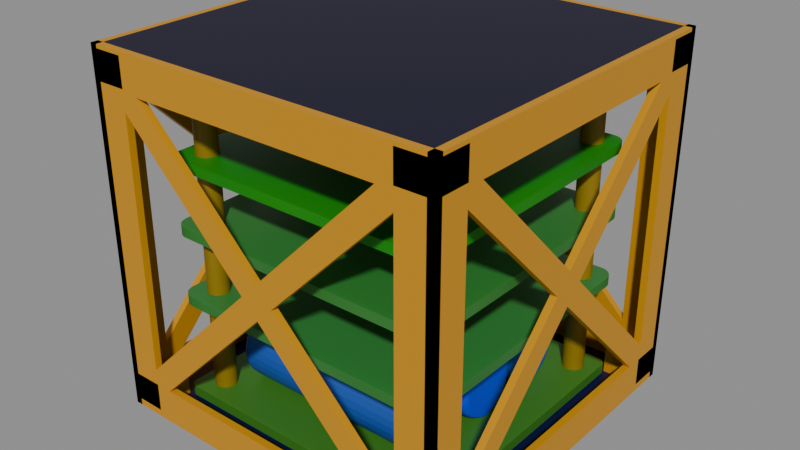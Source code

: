 # Source: Leo.blend  (saved by Blender 4.2.66; exported with 4.5.12 LTS)
import bpy
from mathutils import Matrix  # noqa: F401  (used for matrix-valued properties, if any)

bpy.ops.wm.read_factory_settings(use_empty=True)
scene = bpy.context.scene
scene.name = 'Scene'

# ---- collections
col_body = bpy.data.collections.new('Body'); scene.collection.children.link(col_body)
col_circuit = bpy.data.collections.new('Circuit'); scene.collection.children.link(col_circuit)
col_supports = bpy.data.collections.new('Supports'); scene.collection.children.link(col_supports)

# ---- materials (node trees are filled in below, after node groups)
mat_material_003 = bpy.data.materials.new('Material.003')
mat_material_003.alpha_threshold = 0.0
mat_material_003.use_transparent_shadow = False
mat_material_003.roughness = 0.5
mat_material_003.line_color = (0.0, 0.0, 0.0, 1.0)
mat_material_017 = bpy.data.materials.new('Material.017')
mat_material_025 = bpy.data.materials.new('Material.025')
mat_material_011 = bpy.data.materials.new('Material.011')
mat_material_014 = bpy.data.materials.new('Material.014')
mat_material_012 = bpy.data.materials.new('Material.012')
mat_material_013 = bpy.data.materials.new('Material.013')
mat_material_010 = bpy.data.materials.new('Material.010')
mat_material_002 = bpy.data.materials.new('Material.002')
mat_material_009 = bpy.data.materials.new('Material.009')
mat_material_015 = bpy.data.materials.new('Material.015')
mat_material_001 = bpy.data.materials.new('Material.001')
mat_material_005 = bpy.data.materials.new('Material.005')
mat_material_004 = bpy.data.materials.new('Material.004')

# ---- material node trees
mat_material_003.use_nodes = True; mat_material_003.node_tree.nodes.clear()
_N = mat_material_003.node_tree.nodes; _L = mat_material_003.node_tree.links
n0 = _N.new('ShaderNodeOutputMaterial'); n0.name = 'Material Output'; n0.location = (300, 300)
n1 = _N.new('ShaderNodeBsdfPrincipled'); n1.name = 'Principled BSDF'; n1.location = (10, 300)
n1.inputs[0].default_value = (0.002104, 0.0, 0.02213, 1.0)
n1.inputs[3].default_value = 1.45
_L.new(n1.outputs[0], n0.inputs[0])
n0.is_active_output = True
mat_material_017.use_nodes = True; mat_material_017.node_tree.nodes.clear()
_N = mat_material_017.node_tree.nodes; _L = mat_material_017.node_tree.links
n0 = _N.new('ShaderNodeBsdfPrincipled'); n0.name = 'Principled BSDF'; n0.location = (10, 300)
n0.inputs[0].default_value = (0.6211, 0.2785, 0.0, 1.0)
n1 = _N.new('ShaderNodeOutputMaterial'); n1.name = 'Material Output'; n1.location = (300, 300)
_L.new(n0.outputs[0], n1.inputs[0])
n1.is_active_output = True
mat_material_025.use_nodes = True; mat_material_025.node_tree.nodes.clear()
_N = mat_material_025.node_tree.nodes; _L = mat_material_025.node_tree.links
n0 = _N.new('ShaderNodeBsdfPrincipled'); n0.name = 'Principled BSDF'; n0.location = (10, 300)
n0.inputs[0].default_value = (0.001303, 0.0, 0.05631, 1.0)
n1 = _N.new('ShaderNodeOutputMaterial'); n1.name = 'Material Output'; n1.location = (300, 300)
_L.new(n0.outputs[0], n1.inputs[0])
n1.is_active_output = True
mat_material_011.use_nodes = True; mat_material_011.node_tree.nodes.clear()
_N = mat_material_011.node_tree.nodes; _L = mat_material_011.node_tree.links
n0 = _N.new('ShaderNodeBsdfPrincipled'); n0.name = 'Principled BSDF'; n0.location = (10, 300)
n0.inputs[0].default_value = (0.04519, 0.2086, 0.01764, 1.0)
n1 = _N.new('ShaderNodeOutputMaterial'); n1.name = 'Material Output'; n1.location = (300, 300)
_L.new(n0.outputs[0], n1.inputs[0])
n1.is_active_output = True
mat_material_014.use_nodes = True; mat_material_014.node_tree.nodes.clear()
_N = mat_material_014.node_tree.nodes; _L = mat_material_014.node_tree.links
n0 = _N.new('ShaderNodeBsdfPrincipled'); n0.name = 'Principled BSDF'; n0.location = (10, 300)
n0.inputs[0].default_value = (0.003346, 0.09084, 0.4735, 1.0)
n1 = _N.new('ShaderNodeOutputMaterial'); n1.name = 'Material Output'; n1.location = (300, 300)
_L.new(n0.outputs[0], n1.inputs[0])
n1.is_active_output = True
mat_material_012.use_nodes = True; mat_material_012.node_tree.nodes.clear()
_N = mat_material_012.node_tree.nodes; _L = mat_material_012.node_tree.links
n0 = _N.new('ShaderNodeBsdfPrincipled'); n0.name = 'Principled BSDF'; n0.location = (10, 300)
n0.inputs[0].default_value = (0.0, 0.0553, 0.8003, 1.0)
n1 = _N.new('ShaderNodeOutputMaterial'); n1.name = 'Material Output'; n1.location = (300, 300)
_L.new(n0.outputs[0], n1.inputs[0])
n1.is_active_output = True
mat_material_013.use_nodes = True; mat_material_013.node_tree.nodes.clear()
_N = mat_material_013.node_tree.nodes; _L = mat_material_013.node_tree.links
n0 = _N.new('ShaderNodeBsdfPrincipled'); n0.name = 'Principled BSDF'; n0.location = (10, 300)
n0.inputs[0].default_value = (0.01096, 0.09084, 0.4508, 1.0)
n1 = _N.new('ShaderNodeOutputMaterial'); n1.name = 'Material Output'; n1.location = (300, 300)
_L.new(n0.outputs[0], n1.inputs[0])
n1.is_active_output = True
mat_material_010.use_nodes = True; mat_material_010.node_tree.nodes.clear()
_N = mat_material_010.node_tree.nodes; _L = mat_material_010.node_tree.links
n0 = _N.new('ShaderNodeBsdfPrincipled'); n0.name = 'Principled BSDF'; n0.location = (10, 300)
n0.inputs[0].default_value = (0.0319, 0.2195, 0.0382, 1.0)
n1 = _N.new('ShaderNodeOutputMaterial'); n1.name = 'Material Output'; n1.location = (300, 300)
_L.new(n0.outputs[0], n1.inputs[0])
n1.is_active_output = True
mat_material_002.use_nodes = True; mat_material_002.node_tree.nodes.clear()
_N = mat_material_002.node_tree.nodes; _L = mat_material_002.node_tree.links
n0 = _N.new('ShaderNodeBsdfPrincipled'); n0.name = 'Principled BSDF'; n0.location = (10, 300)
n0.inputs[0].default_value = (0.02956, 0.2159, 0.0331, 1.0)
n1 = _N.new('ShaderNodeOutputMaterial'); n1.name = 'Material Output'; n1.location = (300, 300)
_L.new(n0.outputs[0], n1.inputs[0])
n1.is_active_output = True
mat_material_009.use_nodes = True; mat_material_009.node_tree.nodes.clear()
_N = mat_material_009.node_tree.nodes; _L = mat_material_009.node_tree.links
n0 = _N.new('ShaderNodeBsdfPrincipled'); n0.name = 'Principled BSDF'; n0.location = (10, 300)
n0.inputs[0].default_value = (0.001625, 0.263, 0.0, 1.0)
n1 = _N.new('ShaderNodeOutputMaterial'); n1.name = 'Material Output'; n1.location = (300, 300)
_L.new(n0.outputs[0], n1.inputs[0])
n1.is_active_output = True
mat_material_015.use_nodes = True; mat_material_015.node_tree.nodes.clear()
_N = mat_material_015.node_tree.nodes; _L = mat_material_015.node_tree.links
n0 = _N.new('ShaderNodeBsdfPrincipled'); n0.name = 'Principled BSDF'; n0.location = (10, 300)
n0.inputs[0].default_value = (0.2731, 0.173, 0.0, 1.0)
n1 = _N.new('ShaderNodeOutputMaterial'); n1.name = 'Material Output'; n1.location = (300, 300)
_L.new(n0.outputs[0], n1.inputs[0])
n1.is_active_output = True
mat_material_001.use_nodes = True; mat_material_001.node_tree.nodes.clear()
_N = mat_material_001.node_tree.nodes; _L = mat_material_001.node_tree.links
n0 = _N.new('ShaderNodeBsdfPrincipled'); n0.name = 'Principled BSDF'; n0.location = (10, 300)
n0.inputs[0].default_value = (0.2731, 0.173, 0.0, 1.0)
n1 = _N.new('ShaderNodeOutputMaterial'); n1.name = 'Material Output'; n1.location = (300, 300)
_L.new(n0.outputs[0], n1.inputs[0])
n1.is_active_output = True
mat_material_005.use_nodes = True; mat_material_005.node_tree.nodes.clear()
_N = mat_material_005.node_tree.nodes; _L = mat_material_005.node_tree.links
n0 = _N.new('ShaderNodeBsdfPrincipled'); n0.name = 'Principled BSDF'; n0.location = (10, 300)
n0.inputs[0].default_value = (0.2731, 0.173, 0.0, 1.0)
n1 = _N.new('ShaderNodeOutputMaterial'); n1.name = 'Material Output'; n1.location = (300, 300)
_L.new(n0.outputs[0], n1.inputs[0])
n1.is_active_output = True
mat_material_004.use_nodes = True; mat_material_004.node_tree.nodes.clear()
_N = mat_material_004.node_tree.nodes; _L = mat_material_004.node_tree.links
n0 = _N.new('ShaderNodeBsdfPrincipled'); n0.name = 'Principled BSDF'; n0.location = (10, 300)
n0.inputs[0].default_value = (0.2731, 0.173, 0.0, 1.0)
n1 = _N.new('ShaderNodeOutputMaterial'); n1.name = 'Material Output'; n1.location = (300, 300)
_L.new(n0.outputs[0], n1.inputs[0])
n1.is_active_output = True

# ---- meshes
me_cube = bpy.data.meshes.new('Cube')
me_cube.from_pydata([(1.0, 1.0, 1.0), (1.0, 1.0, -1.0), (1.0, -1.0, 1.0), (1.0, -1.0, -1.0), (-1.0, 1.0, 1.0), (-1.0, 1.0, -1.0), (-1.0, -1.0, 1.0), (-1.0, -1.0, -1.0)], [], [(0, 4, 6, 2), (3, 2, 6, 7), (7, 6, 4, 5), (5, 1, 3, 7), (1, 0, 2, 3), (5, 4, 0, 1)])
_uv = me_cube.uv_layers.new(name='UVMap')
_uv.uv.foreach_set('vector', [0.625, 0.5, 0.875, 0.5, 0.875, 0.75, 0.625, 0.75, 0.375, 0.75, 0.625, 0.75, 0.625, 1.0, 0.375, 1.0, 0.375, 0.0, 0.625, 0.0, 0.625, 0.25, 0.375, 0.25, 0.125, 0.5, 0.375, 0.5, 0.375, 0.75, 0.125, 0.75, 0.375, 0.5, 0.625, 0.5, 0.625, 0.75, 0.375, 0.75, 0.375, 0.25, 0.625, 0.25, 0.625, 0.5, 0.375, 0.5])
me_cube.materials.append(mat_material_003)
me_cube.use_mirror_vertex_groups = False
me_cube.update()
me_frame = bpy.data.meshes.new('Frame')
me_frame.from_pydata([(-1.0, -1.0, -1.0), (-1.0, -1.0, 1.0), (-1.0, 1.0, -1.0), (-1.0, 1.0, 1.0), (1.0, -1.0, -1.0), (1.0, -1.0, 1.0), (1.0, 1.0, -1.0), (1.0, 1.0, 1.0), (17.0, -1.0, -1.0), (17.0, -1.0, 1.0), (17.0, 1.0, -1.0), (17.0, 1.0, 1.0), (19.0, -1.0, -1.0), (19.0, -1.0, 1.0), (19.0, 1.0, -1.0), (19.0, 1.0, 1.0), (17.0, 17.0, -1.0), (17.0, 17.0, 1.0), (17.0, 19.0, -1.0), (17.0, 19.0, 1.0), (19.0, 17.0, -1.0), (19.0, 17.0, 1.0), (19.0, 19.0, -1.0), (19.0, 19.0, 1.0), (-0.6, 19.0, -1.5), (-1.0, 19.0, -1.5), (-0.6, -1.0, -1.5), (-1.0, -1.0, -1.5), (-0.6, 19.0, 23.5), (-1.0, 19.0, 23.5), (-0.6, -1.0, 23.5), (-1.0, -1.0, 23.5), (-0.6, 1.929, 1.0), (-0.6, 9.0, 9.839), (-0.6, 1.938, 0.989), (-0.6, 16.07, 1.0), (-1.0, 9.0, 9.839), (-1.0, 1.938, 0.989), (-1.0, 16.07, 1.0), (-1.0, 1.929, 1.0), (-0.6, 17.0, 19.84), (-0.6, 17.0, 2.161), (-0.6, 9.929, 11.0), (-0.6, 17.01, 2.172), (-1.0, 17.0, 2.161), (-1.0, 17.01, 2.172), (-1.0, 9.929, 11.0), (-1.0, 17.0, 19.84), (-0.6, 0.9912, 19.83), (-0.6, 1.0, 19.84), (-0.6, 8.071, 11.0), (-0.6, 1.0, 2.161), (-1.0, 0.9912, 19.83), (-1.0, 1.0, 19.84), (-1.0, 1.0, 2.161), (-1.0, 8.071, 11.0), (-0.6, 1.929, 21.0), (-0.6, 16.06, 21.01), (-0.6, 16.07, 21.0), (-0.6, 9.0, 12.16), (-1.0, 16.06, 21.01), (-1.0, 9.0, 12.16), (-1.0, 1.929, 21.0), (-1.0, 16.07, 21.0), (19.0, 19.0, -1.5), (19.0, 18.6, -1.5), (19.0, 19.0, 23.5), (19.0, 18.6, 23.5), (-1.0, 19.0, -1.5), (-1.0, 18.6, -1.5), (-1.0, 19.0, 23.5), (-1.0, 18.6, 23.5), (17.0, 19.0, 19.84), (9.929, 19.0, 11.0), (17.01, 19.0, 19.83), (17.0, 19.0, 2.161), (9.929, 18.6, 11.0), (17.01, 18.6, 19.83), (17.0, 18.6, 2.161), (17.0, 18.6, 19.84), (1.929, 19.0, 1.0), (16.07, 19.0, 1.0), (9.0, 19.0, 9.839), (16.06, 19.0, 0.989), (16.07, 18.6, 1.0), (16.06, 18.6, 0.989), (9.0, 18.6, 9.839), (1.929, 18.6, 1.0), (1.938, 19.0, 21.01), (1.929, 19.0, 21.0), (9.0, 19.0, 12.16), (16.07, 19.0, 21.0), (1.938, 18.6, 21.01), (1.929, 18.6, 21.0), (16.07, 18.6, 21.0), (9.0, 18.6, 12.16), (1.0, 19.0, 19.84), (0.9912, 19.0, 2.172), (1.0, 19.0, 2.161), (8.071, 19.0, 11.0), (0.9912, 18.6, 2.172), (8.071, 18.6, 11.0), (1.0, 18.6, 19.84), (1.0, 18.6, 2.161), (19.0, 19.0, -1.5), (18.6, 19.0, -1.5), (19.0, -1.0, -1.5), (18.6, -1.0, -1.5), (19.0, 19.0, 23.5), (18.6, 19.0, 23.5), (19.0, -1.0, 23.5), (18.6, -1.0, 23.5), (19.0, 1.929, 1.0), (19.0, 9.0, 9.839), (19.0, 1.938, 0.989), (19.0, 16.07, 1.0), (18.6, 9.0, 9.839), (18.6, 1.938, 0.989), (18.6, 16.07, 1.0), (18.6, 1.929, 1.0), (19.0, 17.0, 19.84), (19.0, 17.0, 2.161), (19.0, 9.929, 11.0), (19.0, 17.01, 2.172), (18.6, 17.0, 2.161), (18.6, 17.01, 2.172), (18.6, 9.929, 11.0), (18.6, 17.0, 19.84), (19.0, 0.9912, 19.83), (19.0, 1.0, 19.84), (19.0, 8.071, 11.0), (19.0, 1.0, 2.161), (18.6, 0.9912, 19.83), (18.6, 1.0, 19.84), (18.6, 1.0, 2.161), (18.6, 8.071, 11.0), (19.0, 1.929, 21.0), (19.0, 16.06, 21.01), (19.0, 16.07, 21.0), (19.0, 9.0, 12.16), (18.6, 16.06, 21.01), (18.6, 9.0, 12.16), (18.6, 1.929, 21.0), (18.6, 16.07, 21.0), (19.0, -0.6, -1.5), (19.0, -1.0, -1.5), (19.0, -0.6, 23.5), (19.0, -1.0, 23.5), (-1.0, -0.6, -1.5), (-1.0, -1.0, -1.5), (-1.0, -0.6, 23.5), (-1.0, -1.0, 23.5), (17.0, -0.6, 19.84), (9.929, -0.6, 11.0), (17.01, -0.6, 19.83), (17.0, -0.6, 2.161), (9.929, -1.0, 11.0), (17.01, -1.0, 19.83), (17.0, -1.0, 2.161), (17.0, -1.0, 19.84), (1.929, -0.6, 1.0), (16.07, -0.6, 1.0), (9.0, -0.6, 9.839), (16.06, -0.6, 0.989), (16.07, -1.0, 1.0), (16.06, -1.0, 0.989), (9.0, -1.0, 9.839), (1.929, -1.0, 1.0), (1.938, -0.6, 21.01), (1.929, -0.6, 21.0), (9.0, -0.6, 12.16), (16.07, -0.6, 21.0), (1.938, -1.0, 21.01), (1.929, -1.0, 21.0), (16.07, -1.0, 21.0), (9.0, -1.0, 12.16), (1.0, -0.6, 19.84), (0.9912, -0.6, 2.172), (1.0, -0.6, 2.161), (8.071, -0.6, 11.0), (0.9912, -1.0, 2.172), (8.071, -1.0, 11.0), (1.0, -1.0, 19.84), (1.0, -1.0, 2.161), (17.0, -1.0, 21.25), (17.0, -1.0, 23.25), (17.0, 1.0, 21.25), (17.0, 1.0, 23.25), (19.0, -1.0, 21.25), (19.0, -1.0, 23.25), (19.0, 1.0, 21.25), (19.0, 1.0, 23.25), (17.0, 17.0, 21.25), (17.0, 17.0, 23.25), (17.0, 19.0, 21.25), (17.0, 19.0, 23.25), (19.0, 17.0, 21.25), (19.0, 17.0, 23.25), (19.0, 19.0, 21.25), (19.0, 19.0, 23.25), (-1.0, -1.0, 21.25), (-1.0, -1.0, 23.25), (-1.0, 1.0, 21.25), (-1.0, 1.0, 23.25), (1.0, -1.0, 21.25), (1.0, -1.0, 23.25), (1.0, 1.0, 21.25), (1.0, 1.0, 23.25), (-1.0, 17.0, 21.25), (-1.0, 17.0, 23.25), (-1.0, 19.0, 21.25), (-1.0, 19.0, 23.25), (1.0, 17.0, 21.25), (1.0, 17.0, 23.25), (1.0, 19.0, 21.25), (1.0, 19.0, 23.25), (-1.0, 17.0, -1.0), (-1.0, 17.0, 1.0), (-1.0, 19.0, -1.0), (-1.0, 19.0, 1.0), (1.0, 17.0, -1.0), (1.0, 17.0, 1.0), (1.0, 19.0, -1.0), (1.0, 19.0, 1.0)], [], [(0, 1, 3, 2), (2, 3, 7, 6), (6, 7, 5, 4), (4, 5, 1, 0), (2, 6, 4, 0), (7, 3, 1, 5), (8, 9, 11, 10), (10, 11, 15, 14), (14, 15, 13, 12), (12, 13, 9, 8), (10, 14, 12, 8), (15, 11, 9, 13), (16, 17, 19, 18), (18, 19, 23, 22), (22, 23, 21, 20), (20, 21, 17, 16), (18, 22, 20, 16), (23, 19, 17, 21), (34, 32, 26, 24, 35), (48, 49, 30, 26, 51), (50, 51, 26, 32, 33, 35, 24, 41, 42, 40, 28, 30, 49, 56, 57, 58, 59), (49, 50, 59, 56), (43, 41, 24, 28, 40), (27, 26, 30, 31), (31, 30, 28, 29), (37, 38, 25, 27, 39), (55, 53, 31, 29, 63, 60, 62, 61), (63, 29, 25, 38, 44, 45, 47, 46, 36, 39, 27, 54, 55, 61), (54, 27, 31, 53, 52), (38, 36, 46, 44), (25, 24, 26, 27), (29, 28, 24, 25), (33, 32, 39, 36), (34, 35, 38, 37), (38, 35, 33, 36), (32, 34, 37, 39), (42, 41, 44, 46), (45, 43, 40, 47), (40, 42, 46, 47), (44, 41, 43, 45), (55, 50, 49, 53), (48, 51, 54, 52), (54, 51, 50, 55), (49, 48, 52, 53), (61, 59, 58, 63), (60, 57, 56, 62), (56, 59, 61, 62), (63, 58, 57, 60), (74, 72, 66, 64, 75), (88, 89, 70, 66, 91), (90, 91, 66, 72, 73, 75, 64, 81, 82, 80, 68, 70, 89, 96, 97, 98, 99), (89, 90, 99, 96), (83, 81, 64, 68, 80), (67, 66, 70, 71), (71, 70, 68, 69), (77, 78, 65, 67, 79), (95, 93, 71, 69, 103, 100, 102, 101), (103, 69, 65, 78, 84, 85, 87, 86, 76, 79, 67, 94, 95, 101), (94, 67, 71, 93, 92), (78, 76, 86, 84), (65, 64, 66, 67), (69, 68, 64, 65), (73, 72, 79, 76), (74, 75, 78, 77), (78, 75, 73, 76), (72, 74, 77, 79), (82, 81, 84, 86), (85, 83, 80, 87), (80, 82, 86, 87), (84, 81, 83, 85), (95, 90, 89, 93), (88, 91, 94, 92), (94, 91, 90, 95), (89, 88, 92, 93), (101, 99, 98, 103), (100, 97, 96, 102), (96, 99, 101, 102), (103, 98, 97, 100), (114, 112, 106, 104, 115), (128, 129, 110, 106, 131), (130, 131, 106, 112, 113, 115, 104, 121, 122, 120, 108, 110, 129, 136, 137, 138, 139), (129, 130, 139, 136), (123, 121, 104, 108, 120), (107, 106, 110, 111), (111, 110, 108, 109), (117, 118, 105, 107, 119), (135, 133, 111, 109, 143, 140, 142, 141), (143, 109, 105, 118, 124, 125, 127, 126, 116, 119, 107, 134, 135, 141), (134, 107, 111, 133, 132), (118, 116, 126, 124), (105, 104, 106, 107), (109, 108, 104, 105), (113, 112, 119, 116), (114, 115, 118, 117), (118, 115, 113, 116), (112, 114, 117, 119), (122, 121, 124, 126), (125, 123, 120, 127), (120, 122, 126, 127), (124, 121, 123, 125), (135, 130, 129, 133), (128, 131, 134, 132), (134, 131, 130, 135), (129, 128, 132, 133), (141, 139, 138, 143), (140, 137, 136, 142), (136, 139, 141, 142), (143, 138, 137, 140), (154, 152, 146, 144, 155), (168, 169, 150, 146, 171), (170, 171, 146, 152, 153, 155, 144, 161, 162, 160, 148, 150, 169, 176, 177, 178, 179), (169, 170, 179, 176), (163, 161, 144, 148, 160), (147, 146, 150, 151), (151, 150, 148, 149), (157, 158, 145, 147, 159), (175, 173, 151, 149, 183, 180, 182, 181), (183, 149, 145, 158, 164, 165, 167, 166, 156, 159, 147, 174, 175, 181), (174, 147, 151, 173, 172), (158, 156, 166, 164), (145, 144, 146, 147), (149, 148, 144, 145), (153, 152, 159, 156), (154, 155, 158, 157), (158, 155, 153, 156), (152, 154, 157, 159), (162, 161, 164, 166), (165, 163, 160, 167), (160, 162, 166, 167), (164, 161, 163, 165), (175, 170, 169, 173), (168, 171, 174, 172), (174, 171, 170, 175), (169, 168, 172, 173), (181, 179, 178, 183), (180, 177, 176, 182), (176, 179, 181, 182), (183, 178, 177, 180), (184, 185, 187, 186), (186, 187, 191, 190), (190, 191, 189, 188), (188, 189, 185, 184), (186, 190, 188, 184), (191, 187, 185, 189), (192, 193, 195, 194), (194, 195, 199, 198), (198, 199, 197, 196), (196, 197, 193, 192), (194, 198, 196, 192), (199, 195, 193, 197), (200, 201, 203, 202), (202, 203, 207, 206), (206, 207, 205, 204), (204, 205, 201, 200), (202, 206, 204, 200), (207, 203, 201, 205), (208, 209, 211, 210), (210, 211, 215, 214), (214, 215, 213, 212), (212, 213, 209, 208), (210, 214, 212, 208), (215, 211, 209, 213), (216, 217, 219, 218), (218, 219, 223, 222), (222, 223, 221, 220), (220, 221, 217, 216), (218, 222, 220, 216), (223, 219, 217, 221)])
_uv = me_frame.uv_layers.new(name='UVMap')
_uv.uv.foreach_set('vector', [0.375, 0.0, 0.625, 0.0, 0.625, 0.25, 0.375, 0.25, 0.375, 0.25, 0.625, 0.25, 0.625, 0.5, 0.375, 0.5, 0.375, 0.5, 0.625, 0.5, 0.625, 0.75, 0.375, 0.75, 0.375, 0.75, 0.625, 0.75, 0.625, 1.0, 0.375, 1.0, 0.125, 0.5, 0.375, 0.5, 0.375, 0.75, 0.125, 0.75, 0.625, 0.5, 0.875, 0.5, 0.875, 0.75, 0.625, 0.75, 0.375, 0.0, 0.625, 0.0, 0.625, 0.25, 0.375, 0.25, 0.375, 0.25, 0.625, 0.25, 0.625, 0.5, 0.375, 0.5, 0.375, 0.5, 0.625, 0.5, 0.625, 0.75, 0.375, 0.75, 0.375, 0.75, 0.625, 0.75, 0.625, 1.0, 0.375, 1.0, 0.125, 0.5, 0.375, 0.5, 0.375, 0.75, 0.125, 0.75, 0.625, 0.5, 0.875, 0.5, 0.875, 0.75, 0.625, 0.75, 0.375, 0.0, 0.625, 0.0, 0.625, 0.25, 0.375, 0.25, 0.375, 0.25, 0.625, 0.25, 0.625, 0.5, 0.375, 0.5, 0.375, 0.5, 0.625, 0.5, 0.625, 0.75, 0.375, 0.75, 0.375, 0.75, 0.625, 0.75, 0.625, 1.0, 0.375, 1.0, 0.125, 0.5, 0.375, 0.5, 0.375, 0.75, 0.125, 0.75, 0.625, 0.5, 0.875, 0.5, 0.875, 0.75, 0.625, 0.75, 0.6499, 0.7133, 0.65, 0.7134, 0.625, 0.75, 0.625, 0.5, 0.65, 0.5366, 0.8383, 0.7251, 0.8384, 0.725, 0.875, 0.75, 0.625, 0.75, 0.6616, 0.725, 0.75, 0.6366, 0.6616, 0.725, 0.625, 0.75, 0.65, 0.7134, 0.7384, 0.625, 0.65, 0.5366, 0.625, 0.5, 0.6616, 0.525, 0.75, 0.6134, 0.8384, 0.525, 0.875, 0.5, 0.875, 0.75, 0.8384, 0.725, 0.85, 0.7134, 0.8501, 0.5367, 0.85, 0.5366, 0.7616, 0.625, 0.8384, 0.725, 0.75, 0.6366, 0.7616, 0.625, 0.85, 0.7134, 0.6617, 0.5249, 0.6616, 0.525, 0.625, 0.5, 0.875, 0.5, 0.8384, 0.525, 0.375, 0.75, 0.625, 0.75, 0.625, 1.0, 0.375, 1.0, 0.375, 0.0, 0.625, 0.0, 0.625, 0.25, 0.375, 0.25, 0.3501, 0.7133, 0.35, 0.5366, 0.375, 0.5, 0.375, 0.75, 0.35, 0.7134, 0.25, 0.6366, 0.1616, 0.725, 0.125, 0.75, 0.125, 0.5, 0.15, 0.5366, 0.1499, 0.5367, 0.15, 0.7134, 0.2384, 0.625, 0.15, 0.5366, 0.125, 0.5, 0.375, 0.5, 0.35, 0.5366, 0.3384, 0.525, 0.3383, 0.5249, 0.1616, 0.525, 0.25, 0.6134, 0.2616, 0.625, 0.35, 0.7134, 0.375, 0.75, 0.3384, 0.725, 0.25, 0.6366, 0.2384, 0.625, 0.3384, 0.725, 0.375, 0.75, 0.125, 0.75, 0.1616, 0.725, 0.1617, 0.7251, 0.35, 0.5366, 0.2616, 0.625, 0.25, 0.6134, 0.3384, 0.525, 0.375, 0.5, 0.625, 0.5, 0.625, 0.75, 0.375, 0.75, 0.375, 0.25, 0.625, 0.25, 0.625, 0.5, 0.375, 0.5, 0.375, 0.1716, 0.625, 0.1716, 0.625, 0.07841, 0.375, 0.07841, 0.625, 0.5784, 0.375, 0.5784, 0.375, 0.6716, 0.625, 0.6716, 1.896e-05, 1.879e-05, 0.03536, 1.879e-05, 0.03536, 1.0, 1.879e-05, 1.0, 0.876, 0.5008, 0.626, 0.7508, 0.626, 0.7508, 0.876, 0.5008, 0.375, 0.1697, 0.625, 0.1697, 0.625, 0.07651, 0.375, 0.07651, 0.625, 0.6735, 0.625, 0.5803, 0.375, 0.5803, 0.375, 0.6735, 0.2071, 0.6679, 0.2929, 0.5821, 0.2929, 0.5821, 0.2071, 0.6679, 0.875, 0.5, 0.875, 0.5, 0.625, 0.75, 0.625, 0.75, 0.375, 0.07651, 0.375, 0.1697, 0.625, 0.1697, 0.625, 0.07651, 0.625, 0.5803, 0.375, 0.5803, 0.375, 0.6735, 0.625, 0.6735, 0.375, 0.5, 0.375, 0.5, 0.125, 0.75, 0.125, 0.75, 0.875, 0.5, 0.625, 0.75, 0.625, 0.75, 0.875, 0.5, 0.375, 0.07651, 0.375, 0.1697, 0.625, 0.1697, 0.625, 0.07651, 0.625, 0.6735, 0.625, 0.5803, 0.375, 0.5803, 0.375, 0.6735, 0.375, 0.5, 0.125, 0.75, 0.125, 0.75, 0.375, 0.5, 0.875, 0.5, 0.875, 0.5, 0.625, 0.75, 0.625, 0.75, 0.6499, 0.7133, 0.65, 0.7134, 0.625, 0.75, 0.625, 0.5, 0.65, 0.5366, 0.8383, 0.7251, 0.8384, 0.725, 0.875, 0.75, 0.625, 0.75, 0.6616, 0.725, 0.75, 0.6366, 0.6616, 0.725, 0.625, 0.75, 0.65, 0.7134, 0.7384, 0.625, 0.65, 0.5366, 0.625, 0.5, 0.6616, 0.525, 0.75, 0.6134, 0.8384, 0.525, 0.875, 0.5, 0.875, 0.75, 0.8384, 0.725, 0.85, 0.7134, 0.8501, 0.5367, 0.85, 0.5366, 0.7616, 0.625, 0.8384, 0.725, 0.75, 0.6366, 0.7616, 0.625, 0.85, 0.7134, 0.6617, 0.5249, 0.6616, 0.525, 0.625, 0.5, 0.875, 0.5, 0.8384, 0.525, 0.375, 0.75, 0.625, 0.75, 0.625, 1.0, 0.375, 1.0, 0.375, 0.0, 0.625, 0.0, 0.625, 0.25, 0.375, 0.25, 0.3501, 0.7133, 0.35, 0.5366, 0.375, 0.5, 0.375, 0.75, 0.35, 0.7134, 0.25, 0.6366, 0.1616, 0.725, 0.125, 0.75, 0.125, 0.5, 0.15, 0.5366, 0.1499, 0.5367, 0.15, 0.7134, 0.2384, 0.625, 0.15, 0.5366, 0.125, 0.5, 0.375, 0.5, 0.35, 0.5366, 0.3384, 0.525, 0.3383, 0.5249, 0.1616, 0.525, 0.25, 0.6134, 0.2616, 0.625, 0.35, 0.7134, 0.375, 0.75, 0.3384, 0.725, 0.25, 0.6366, 0.2384, 0.625, 0.3384, 0.725, 0.375, 0.75, 0.125, 0.75, 0.1616, 0.725, 0.1617, 0.7251, 0.35, 0.5366, 0.2616, 0.625, 0.25, 0.6134, 0.3384, 0.525, 0.375, 0.5, 0.625, 0.5, 0.625, 0.75, 0.375, 0.75, 0.375, 0.25, 0.625, 0.25, 0.625, 0.5, 0.375, 0.5, 0.375, 0.1716, 0.625, 0.1716, 0.625, 0.07841, 0.375, 0.07841, 0.625, 0.5784, 0.375, 0.5784, 0.375, 0.6716, 0.625, 0.6716, 0.375, 0.5, 0.375, 0.5, 0.125, 0.75, 0.125, 0.75, 0.875, 0.5, 0.625, 0.75, 0.625, 0.75, 0.875, 0.5, 0.375, 0.1697, 0.625, 0.1697, 0.625, 0.07651, 0.375, 0.07651, 0.625, 0.6735, 0.625, 0.5803, 0.375, 0.5803, 0.375, 0.6735, 0.375, 0.5, 0.125, 0.75, 0.125, 0.75, 0.375, 0.5, 0.875, 0.5, 0.875, 0.5, 0.625, 0.75, 0.625, 0.75, 0.375, 0.07651, 0.375, 0.1697, 0.625, 0.1697, 0.625, 0.07651, 0.625, 0.5803, 0.375, 0.5803, 0.375, 0.6735, 0.625, 0.6735, 0.375, 0.5, 0.375, 0.5, 0.125, 0.75, 0.125, 0.75, 0.875, 0.5, 0.625, 0.75, 0.625, 0.75, 0.875, 0.5, 0.375, 0.07651, 0.375, 0.1697, 0.625, 0.1697, 0.625, 0.07651, 0.625, 0.6735, 0.625, 0.5803, 0.375, 0.5803, 0.375, 0.6735, 0.375, 0.5, 0.125, 0.75, 0.125, 0.75, 0.375, 0.5, 0.875, 0.5, 0.875, 0.5, 0.625, 0.75, 0.625, 0.75, 0.6499, 0.7133, 0.65, 0.7134, 0.625, 0.75, 0.625, 0.5, 0.65, 0.5366, 0.8383, 0.7251, 0.8384, 0.725, 0.875, 0.75, 0.625, 0.75, 0.6616, 0.725, 0.75, 0.6366, 0.6616, 0.725, 0.625, 0.75, 0.65, 0.7134, 0.7384, 0.625, 0.65, 0.5366, 0.625, 0.5, 0.6616, 0.525, 0.75, 0.6134, 0.8384, 0.525, 0.875, 0.5, 0.875, 0.75, 0.8384, 0.725, 0.85, 0.7134, 0.8501, 0.5367, 0.85, 0.5366, 0.7616, 0.625, 0.8384, 0.725, 0.75, 0.6366, 0.7616, 0.625, 0.85, 0.7134, 0.6617, 0.5249, 0.6616, 0.525, 0.625, 0.5, 0.875, 0.5, 0.8384, 0.525, 0.375, 0.75, 0.625, 0.75, 0.625, 1.0, 0.375, 1.0, 0.375, 0.0, 0.625, 0.0, 0.625, 0.25, 0.375, 0.25, 0.3501, 0.7133, 0.35, 0.5366, 0.375, 0.5, 0.375, 0.75, 0.35, 0.7134, 0.25, 0.6366, 0.1616, 0.725, 0.125, 0.75, 0.125, 0.5, 0.15, 0.5366, 0.1499, 0.5367, 0.15, 0.7134, 0.2384, 0.625, 0.15, 0.5366, 0.125, 0.5, 0.375, 0.5, 0.35, 0.5366, 0.3384, 0.525, 0.3383, 0.5249, 0.1616, 0.525, 0.25, 0.6134, 0.2616, 0.625, 0.35, 0.7134, 0.375, 0.75, 0.3384, 0.725, 0.25, 0.6366, 0.2384, 0.625, 0.3384, 0.725, 0.375, 0.75, 0.125, 0.75, 0.1616, 0.725, 0.1617, 0.7251, 0.35, 0.5366, 0.2616, 0.625, 0.25, 0.6134, 0.3384, 0.525, 0.375, 0.5, 0.625, 0.5, 0.625, 0.75, 0.375, 0.75, 0.375, 0.25, 0.625, 0.25, 0.625, 0.5, 0.375, 0.5, 0.375, 0.1716, 0.625, 0.1716, 0.625, 0.07841, 0.375, 0.07841, 0.625, 0.5784, 0.375, 0.5784, 0.375, 0.6716, 0.625, 0.6716, 0.375, 0.5, 0.375, 0.5, 0.125, 0.75, 0.125, 0.75, 0.875, 0.5, 0.625, 0.75, 0.625, 0.75, 0.875, 0.5, 0.375, 0.1697, 0.625, 0.1697, 0.625, 0.07651, 0.375, 0.07651, 0.625, 0.6735, 0.625, 0.5803, 0.375, 0.5803, 0.375, 0.6735, 0.375, 0.5, 0.125, 0.75, 0.125, 0.75, 0.375, 0.5, 0.875, 0.5, 0.875, 0.5, 0.625, 0.75, 0.625, 0.75, 0.375, 0.07651, 0.375, 0.1697, 0.625, 0.1697, 0.625, 0.07651, 0.625, 0.5803, 0.375, 0.5803, 0.375, 0.6735, 0.625, 0.6735, 0.375, 0.5, 0.375, 0.5, 0.125, 0.75, 0.125, 0.75, 0.875, 0.5, 0.625, 0.75, 0.625, 0.75, 0.875, 0.5, 0.375, 0.07651, 0.375, 0.1697, 0.625, 0.1697, 0.625, 0.07651, 0.625, 0.6735, 0.625, 0.5803, 0.375, 0.5803, 0.375, 0.6735, 0.375, 0.5, 0.125, 0.75, 0.125, 0.75, 0.375, 0.5, 0.875, 0.5, 0.875, 0.5, 0.625, 0.75, 0.625, 0.75, 0.6499, 0.7133, 0.65, 0.7134, 0.625, 0.75, 0.625, 0.5, 0.65, 0.5366, 0.8383, 0.7251, 0.8384, 0.725, 0.875, 0.75, 0.625, 0.75, 0.6616, 0.725, 0.75, 0.6366, 0.6616, 0.725, 0.625, 0.75, 0.65, 0.7134, 0.7384, 0.625, 0.65, 0.5366, 0.625, 0.5, 0.6616, 0.525, 0.75, 0.6134, 0.8384, 0.525, 0.875, 0.5, 0.875, 0.75, 0.8384, 0.725, 0.85, 0.7134, 0.8501, 0.5367, 0.85, 0.5366, 0.7616, 0.625, 0.8384, 0.725, 0.75, 0.6366, 0.7616, 0.625, 0.85, 0.7134, 0.6617, 0.5249, 0.6616, 0.525, 0.625, 0.5, 0.875, 0.5, 0.8384, 0.525, 0.375, 0.75, 0.625, 0.75, 0.625, 1.0, 0.375, 1.0, 0.375, 0.0, 0.625, 0.0, 0.625, 0.25, 0.375, 0.25, 0.3501, 0.7133, 0.35, 0.5366, 0.375, 0.5, 0.375, 0.75, 0.35, 0.7134, 0.25, 0.6366, 0.1616, 0.725, 0.125, 0.75, 0.125, 0.5, 0.15, 0.5366, 0.1499, 0.5367, 0.15, 0.7134, 0.2384, 0.625, 0.15, 0.5366, 0.125, 0.5, 0.375, 0.5, 0.35, 0.5366, 0.3384, 0.525, 0.3383, 0.5249, 0.1616, 0.525, 0.25, 0.6134, 0.2616, 0.625, 0.35, 0.7134, 0.375, 0.75, 0.3384, 0.725, 0.25, 0.6366, 0.2384, 0.625, 0.3384, 0.725, 0.375, 0.75, 0.125, 0.75, 0.1616, 0.725, 0.1617, 0.7251, 0.35, 0.5366, 0.2616, 0.625, 0.25, 0.6134, 0.3384, 0.525, 0.375, 0.5, 0.625, 0.5, 0.625, 0.75, 0.375, 0.75, 0.375, 0.25, 0.625, 0.25, 0.625, 0.5, 0.375, 0.5, 0.375, 0.1716, 0.625, 0.1716, 0.625, 0.07841, 0.375, 0.07841, 0.625, 0.5784, 0.375, 0.5784, 0.375, 0.6716, 0.625, 0.6716, 0.375, 0.5, 0.375, 0.5, 0.125, 0.75, 0.125, 0.75, 0.875, 0.5, 0.625, 0.75, 0.625, 0.75, 0.875, 0.5, 0.375, 0.1697, 0.625, 0.1697, 0.625, 0.07651, 0.375, 0.07651, 0.625, 0.6735, 0.625, 0.5803, 0.375, 0.5803, 0.375, 0.6735, 0.375, 0.5, 0.125, 0.75, 0.125, 0.75, 0.375, 0.5, 0.875, 0.5, 0.875, 0.5, 0.625, 0.75, 0.625, 0.75, 0.375, 0.07651, 0.375, 0.1697, 0.625, 0.1697, 0.625, 0.07651, 0.625, 0.5803, 0.375, 0.5803, 0.375, 0.6735, 0.625, 0.6735, 0.375, 0.5, 0.375, 0.5, 0.125, 0.75, 0.125, 0.75, 0.875, 0.5, 0.625, 0.75, 0.625, 0.75, 0.875, 0.5, 0.375, 0.07651, 0.375, 0.1697, 0.625, 0.1697, 0.625, 0.07651, 0.625, 0.6735, 0.625, 0.5803, 0.375, 0.5803, 0.375, 0.6735, 0.375, 0.5, 0.125, 0.75, 0.125, 0.75, 0.375, 0.5, 0.875, 0.5, 0.875, 0.5, 0.625, 0.75, 0.625, 0.75, 0.375, 0.0, 0.625, 0.0, 0.625, 0.25, 0.375, 0.25, 0.375, 0.25, 0.625, 0.25, 0.625, 0.5, 0.375, 0.5, 0.375, 0.5, 0.625, 0.5, 0.625, 0.75, 0.375, 0.75, 0.375, 0.75, 0.625, 0.75, 0.625, 1.0, 0.375, 1.0, 0.125, 0.5, 0.375, 0.5, 0.375, 0.75, 0.125, 0.75, 0.625, 0.5, 0.875, 0.5, 0.875, 0.75, 0.625, 0.75, 0.375, 0.0, 0.625, 0.0, 0.625, 0.25, 0.375, 0.25, 0.375, 0.25, 0.625, 0.25, 0.625, 0.5, 0.375, 0.5, 0.375, 0.5, 0.625, 0.5, 0.625, 0.75, 0.375, 0.75, 0.375, 0.75, 0.625, 0.75, 0.625, 1.0, 0.375, 1.0, 0.125, 0.5, 0.375, 0.5, 0.375, 0.75, 0.125, 0.75, 0.625, 0.5, 0.875, 0.5, 0.875, 0.75, 0.625, 0.75, 0.375, 0.0, 0.625, 0.0, 0.625, 0.25, 0.375, 0.25, 0.375, 0.25, 0.625, 0.25, 0.625, 0.5, 0.375, 0.5, 0.375, 0.5, 0.625, 0.5, 0.625, 0.75, 0.375, 0.75, 0.375, 0.75, 0.625, 0.75, 0.625, 1.0, 0.375, 1.0, 0.125, 0.5, 0.375, 0.5, 0.375, 0.75, 0.125, 0.75, 0.625, 0.5, 0.875, 0.5, 0.875, 0.75, 0.625, 0.75, 0.375, 0.0, 0.625, 0.0, 0.625, 0.25, 0.375, 0.25, 0.375, 0.25, 0.625, 0.25, 0.625, 0.5, 0.375, 0.5, 0.375, 0.5, 0.625, 0.5, 0.625, 0.75, 0.375, 0.75, 0.375, 0.75, 0.625, 0.75, 0.625, 1.0, 0.375, 1.0, 0.125, 0.5, 0.375, 0.5, 0.375, 0.75, 0.125, 0.75, 0.625, 0.5, 0.875, 0.5, 0.875, 0.75, 0.625, 0.75, 0.375, 0.0, 0.625, 0.0, 0.625, 0.25, 0.375, 0.25, 0.375, 0.25, 0.625, 0.25, 0.625, 0.5, 0.375, 0.5, 0.375, 0.5, 0.625, 0.5, 0.625, 0.75, 0.375, 0.75, 0.375, 0.75, 0.625, 0.75, 0.625, 1.0, 0.375, 1.0, 0.125, 0.5, 0.375, 0.5, 0.375, 0.75, 0.125, 0.75, 0.625, 0.5, 0.875, 0.5, 0.875, 0.75, 0.625, 0.75])
me_frame.materials.append(mat_material_017)
me_frame.update()
me_cube_020 = bpy.data.meshes.new('Cube.020')
me_cube_020.from_pydata([(1.0, 1.0, 1.0), (1.0, 1.0, -1.0), (1.0, -1.0, 1.0), (1.0, -1.0, -1.0), (-1.0, 1.0, 1.0), (-1.0, 1.0, -1.0), (-1.0, -1.0, 1.0), (-1.0, -1.0, -1.0)], [], [(0, 4, 6, 2), (3, 2, 6, 7), (7, 6, 4, 5), (5, 1, 3, 7), (1, 0, 2, 3), (5, 4, 0, 1)])
_uv = me_cube_020.uv_layers.new(name='UVMap')
_uv.uv.foreach_set('vector', [0.625, 0.5, 0.875, 0.5, 0.875, 0.75, 0.625, 0.75, 0.375, 0.75, 0.625, 0.75, 0.625, 1.0, 0.375, 1.0, 0.375, 0.0, 0.625, 0.0, 0.625, 0.25, 0.375, 0.25, 0.125, 0.5, 0.375, 0.5, 0.375, 0.75, 0.125, 0.75, 0.375, 0.5, 0.625, 0.5, 0.625, 0.75, 0.375, 0.75, 0.375, 0.25, 0.625, 0.25, 0.625, 0.5, 0.375, 0.5])
me_cube_020.materials.append(mat_material_025)
me_cube_020.use_mirror_vertex_groups = False
me_cube_020.update()
me_cube_001 = bpy.data.meshes.new('Cube.001')
me_cube_001.from_pydata([(-1.0, -1.0, -1.0), (-1.0, -1.0, 1.0), (-1.0, 1.0, -1.0), (-1.0, 1.0, 1.0), (1.0, -1.0, -1.0), (1.0, -1.0, 1.0), (1.0, 1.0, -1.0), (1.0, 1.0, 1.0), (-0.7258, 0.741, 7.508), (0.7258, 0.741, 7.508), (-0.7258, 0.7362, 6.207), (0.7258, 0.7362, 6.207), (-0.7258, 0.722, 4.957), (0.7258, 0.722, 4.957), (-0.7258, 0.6989, 3.804), (0.7258, 0.6989, 3.804), (-0.7258, 0.6678, 2.794), (0.7258, 0.6678, 2.794), (-0.7258, 0.6299, 1.965), (0.7258, 0.6299, 1.965), (-0.7258, 0.5867, 1.349), (0.7258, 0.5867, 1.349), (-0.7258, 0.5398, 0.9692), (0.7258, 0.5398, 0.9692), (-0.7258, 0.491, 0.8411), (0.7258, 0.491, 0.8411), (-0.7258, 0.4423, 0.9692), (0.7258, 0.4423, 0.9692), (-0.7258, 0.3954, 1.349), (0.7258, 0.3954, 1.349), (-0.7258, 0.3521, 1.965), (0.7258, 0.3521, 1.965), (-0.7258, 0.3142, 2.794), (0.7258, 0.3142, 2.794), (-0.7258, 0.2832, 3.804), (0.7258, 0.2832, 3.804), (-0.7258, 0.2601, 4.957), (0.7258, 0.2601, 4.957), (-0.7258, 0.2458, 6.207), (0.7258, 0.2458, 6.207), (-0.7258, 0.241, 7.508), (0.7258, 0.241, 7.508), (-0.7258, 0.2458, 8.808), (0.7258, 0.2458, 8.808), (-0.7258, 0.2601, 10.06), (0.7258, 0.2601, 10.06), (-0.7258, 0.2832, 11.21), (0.7258, 0.2832, 11.21), (-0.7258, 0.3142, 12.22), (0.7258, 0.3142, 12.22), (-0.7258, 0.3521, 13.05), (0.7258, 0.3521, 13.05), (-0.7258, 0.3954, 13.67), (0.7258, 0.3954, 13.67), (-0.7258, 0.4423, 14.05), (0.7258, 0.4423, 14.05), (-0.7258, 0.491, 14.17), (0.7258, 0.491, 14.17), (-0.7258, 0.5398, 14.05), (0.7258, 0.5398, 14.05), (-0.7258, 0.5867, 13.67), (0.7258, 0.5867, 13.67), (-0.7258, 0.6299, 13.05), (0.7258, 0.6299, 13.05), (-0.7258, 0.6678, 12.22), (0.7258, 0.6678, 12.22), (-0.7258, 0.6989, 11.21), (0.7258, 0.6989, 11.21), (-0.7258, 0.722, 10.06), (0.7258, 0.722, 10.06), (-0.7258, 0.7362, 8.808), (0.7258, 0.7362, 8.808), (-0.7258, 0.2375, 7.508), (0.7258, 0.2375, 7.508), (-0.7258, 0.2327, 6.207), (0.7258, 0.2327, 6.207), (-0.7258, 0.2185, 4.957), (0.7258, 0.2185, 4.957), (-0.7258, 0.1954, 3.804), (0.7258, 0.1954, 3.804), (-0.7258, 0.1643, 2.794), (0.7258, 0.1643, 2.794), (-0.7258, 0.1264, 1.965), (0.7258, 0.1264, 1.965), (-0.7258, 0.08319, 1.349), (0.7258, 0.08319, 1.349), (-0.7258, 0.0363, 0.9692), (0.7258, 0.0363, 0.9692), (-0.7258, -0.01248, 0.8411), (0.7258, -0.01248, 0.8411), (-0.7258, -0.06125, 0.9692), (0.7258, -0.06125, 0.9692), (-0.7258, -0.1081, 1.349), (0.7258, -0.1081, 1.349), (-0.7258, -0.1514, 1.965), (0.7258, -0.1514, 1.965), (-0.7258, -0.1893, 2.794), (0.7258, -0.1893, 2.794), (-0.7258, -0.2203, 3.804), (0.7258, -0.2203, 3.804), (-0.7258, -0.2434, 4.957), (0.7258, -0.2434, 4.957), (-0.7258, -0.2577, 6.207), (0.7258, -0.2577, 6.207), (-0.7258, -0.2625, 7.508), (0.7258, -0.2625, 7.508), (-0.7258, -0.2577, 8.808), (0.7258, -0.2577, 8.808), (-0.7258, -0.2434, 10.06), (0.7258, -0.2434, 10.06), (-0.7258, -0.2203, 11.21), (0.7258, -0.2203, 11.21), (-0.7258, -0.1893, 12.22), (0.7258, -0.1893, 12.22), (-0.7258, -0.1514, 13.05), (0.7258, -0.1514, 13.05), (-0.7258, -0.1081, 13.67), (0.7258, -0.1081, 13.67), (-0.7258, -0.06125, 14.05), (0.7258, -0.06125, 14.05), (-0.7258, -0.01248, 14.17), (0.7258, -0.01248, 14.17), (-0.7258, 0.0363, 14.05), (0.7258, 0.0363, 14.05), (-0.7258, 0.08319, 13.67), (0.7258, 0.08319, 13.67), (-0.7258, 0.1264, 13.05), (0.7258, 0.1264, 13.05), (-0.7258, 0.1643, 12.22), (0.7258, 0.1643, 12.22), (-0.7258, 0.1954, 11.21), (0.7258, 0.1954, 11.21), (-0.7258, 0.2185, 10.06), (0.7258, 0.2185, 10.06), (-0.7258, 0.2327, 8.808), (0.7258, 0.2327, 8.808), (-0.7258, -0.262, 7.508), (0.7258, -0.262, 7.508), (-0.7258, -0.2668, 6.207), (0.7258, -0.2668, 6.207), (-0.7258, -0.281, 4.957), (0.7258, -0.281, 4.957), (-0.7258, -0.3041, 3.804), (0.7258, -0.3041, 3.804), (-0.7258, -0.3352, 2.794), (0.7258, -0.3352, 2.794), (-0.7258, -0.3731, 1.965), (0.7258, -0.3731, 1.965), (-0.7258, -0.4163, 1.349), (0.7258, -0.4163, 1.349), (-0.7258, -0.4632, 0.9692), (0.7258, -0.4632, 0.9692), (-0.7258, -0.512, 0.8411), (0.7258, -0.512, 0.8411), (-0.7258, -0.5607, 0.9692), (0.7258, -0.5607, 0.9692), (-0.7258, -0.6076, 1.349), (0.7258, -0.6076, 1.349), (-0.7258, -0.6509, 1.965), (0.7258, -0.6509, 1.965), (-0.7258, -0.6888, 2.794), (0.7258, -0.6888, 2.794), (-0.7258, -0.7198, 3.804), (0.7258, -0.7198, 3.804), (-0.7258, -0.7429, 4.957), (0.7258, -0.7429, 4.957), (-0.7258, -0.7572, 6.207), (0.7258, -0.7572, 6.207), (-0.7258, -0.762, 7.508), (0.7258, -0.762, 7.508), (-0.7258, -0.7572, 8.808), (0.7258, -0.7572, 8.808), (-0.7258, -0.7429, 10.06), (0.7258, -0.7429, 10.06), (-0.7258, -0.7198, 11.21), (0.7258, -0.7198, 11.21), (-0.7258, -0.6888, 12.22), (0.7258, -0.6888, 12.22), (-0.7258, -0.6509, 13.05), (0.7258, -0.6509, 13.05), (-0.7258, -0.6076, 13.67), (0.7258, -0.6076, 13.67), (-0.7258, -0.5607, 14.05), (0.7258, -0.5607, 14.05), (-0.7258, -0.512, 14.17), (0.7258, -0.512, 14.17), (-0.7258, -0.4632, 14.05), (0.7258, -0.4632, 14.05), (-0.7258, -0.4163, 13.67), (0.7258, -0.4163, 13.67), (-0.7258, -0.3731, 13.05), (0.7258, -0.3731, 13.05), (-0.7258, -0.3352, 12.22), (0.7258, -0.3352, 12.22), (-0.7258, -0.3041, 11.21), (0.7258, -0.3041, 11.21), (-0.7258, -0.281, 10.06), (0.7258, -0.281, 10.06), (-0.7258, -0.2668, 8.808), (0.7258, -0.2668, 8.808)], [], [(0, 1, 3, 2), (2, 3, 7, 6), (6, 7, 5, 4), (4, 5, 1, 0), (2, 6, 4, 0), (7, 3, 1, 5), (8, 9, 11, 10), (10, 11, 13, 12), (12, 13, 15, 14), (14, 15, 17, 16), (16, 17, 19, 18), (18, 19, 21, 20), (20, 21, 23, 22), (22, 23, 25, 24), (24, 25, 27, 26), (26, 27, 29, 28), (28, 29, 31, 30), (30, 31, 33, 32), (32, 33, 35, 34), (34, 35, 37, 36), (36, 37, 39, 38), (38, 39, 41, 40), (40, 41, 43, 42), (42, 43, 45, 44), (44, 45, 47, 46), (46, 47, 49, 48), (48, 49, 51, 50), (50, 51, 53, 52), (52, 53, 55, 54), (54, 55, 57, 56), (56, 57, 59, 58), (58, 59, 61, 60), (60, 61, 63, 62), (62, 63, 65, 64), (64, 65, 67, 66), (66, 67, 69, 68), (11, 9, 71, 69, 67, 65, 63, 61, 59, 57, 55, 53, 51, 49, 47, 45, 43, 41, 39, 37, 35, 33, 31, 29, 27, 25, 23, 21, 19, 17, 15, 13), (68, 69, 71, 70), (70, 71, 9, 8), (8, 10, 12, 14, 16, 18, 20, 22, 24, 26, 28, 30, 32, 34, 36, 38, 40, 42, 44, 46, 48, 50, 52, 54, 56, 58, 60, 62, 64, 66, 68, 70), (72, 73, 75, 74), (74, 75, 77, 76), (76, 77, 79, 78), (78, 79, 81, 80), (80, 81, 83, 82), (82, 83, 85, 84), (84, 85, 87, 86), (86, 87, 89, 88), (88, 89, 91, 90), (90, 91, 93, 92), (92, 93, 95, 94), (94, 95, 97, 96), (96, 97, 99, 98), (98, 99, 101, 100), (100, 101, 103, 102), (102, 103, 105, 104), (104, 105, 107, 106), (106, 107, 109, 108), (108, 109, 111, 110), (110, 111, 113, 112), (112, 113, 115, 114), (114, 115, 117, 116), (116, 117, 119, 118), (118, 119, 121, 120), (120, 121, 123, 122), (122, 123, 125, 124), (124, 125, 127, 126), (126, 127, 129, 128), (128, 129, 131, 130), (130, 131, 133, 132), (75, 73, 135, 133, 131, 129, 127, 125, 123, 121, 119, 117, 115, 113, 111, 109, 107, 105, 103, 101, 99, 97, 95, 93, 91, 89, 87, 85, 83, 81, 79, 77), (132, 133, 135, 134), (134, 135, 73, 72), (72, 74, 76, 78, 80, 82, 84, 86, 88, 90, 92, 94, 96, 98, 100, 102, 104, 106, 108, 110, 112, 114, 116, 118, 120, 122, 124, 126, 128, 130, 132, 134), (136, 137, 139, 138), (138, 139, 141, 140), (140, 141, 143, 142), (142, 143, 145, 144), (144, 145, 147, 146), (146, 147, 149, 148), (148, 149, 151, 150), (150, 151, 153, 152), (152, 153, 155, 154), (154, 155, 157, 156), (156, 157, 159, 158), (158, 159, 161, 160), (160, 161, 163, 162), (162, 163, 165, 164), (164, 165, 167, 166), (166, 167, 169, 168), (168, 169, 171, 170), (170, 171, 173, 172), (172, 173, 175, 174), (174, 175, 177, 176), (176, 177, 179, 178), (178, 179, 181, 180), (180, 181, 183, 182), (182, 183, 185, 184), (184, 185, 187, 186), (186, 187, 189, 188), (188, 189, 191, 190), (190, 191, 193, 192), (192, 193, 195, 194), (194, 195, 197, 196), (139, 137, 199, 197, 195, 193, 191, 189, 187, 185, 183, 181, 179, 177, 175, 173, 171, 169, 167, 165, 163, 161, 159, 157, 155, 153, 151, 149, 147, 145, 143, 141), (196, 197, 199, 198), (198, 199, 137, 136), (136, 138, 140, 142, 144, 146, 148, 150, 152, 154, 156, 158, 160, 162, 164, 166, 168, 170, 172, 174, 176, 178, 180, 182, 184, 186, 188, 190, 192, 194, 196, 198)])
me_cube_001.polygons.foreach_set('material_index', [0, 0, 0, 0, 0, 0, 1, 1, 1, 1, 1, 1, 1, 1, 1, 1, 1, 1, 1, 1, 1, 1, 1, 1, 1, 1, 1, 1, 1, 1, 1, 1, 1, 1, 1, 1, 1, 1, 1, 1, 2, 2, 2, 2, 2, 2, 2, 2, 2, 2, 2, 2, 2, 2, 2, 2, 2, 2, 2, 2, 2, 2, 2, 2, 2, 2, 2, 2, 2, 2, 2, 2, 2, 2, 3, 3, 3, 3, 3, 3, 3, 3, 3, 3, 3, 3, 3, 3, 3, 3, 3, 3, 3, 3, 3, 3, 3, 3, 3, 3, 3, 3, 3, 3, 3, 3, 3, 3])
_uv = me_cube_001.uv_layers.new(name='UVMap')
_uv.uv.foreach_set('vector', [0.375, 0.0, 0.625, 0.0, 0.625, 0.25, 0.375, 0.25, 0.375, 0.25, 0.625, 0.25, 0.625, 0.5, 0.375, 0.5, 0.375, 0.5, 0.625, 0.5, 0.625, 0.75, 0.375, 0.75, 0.375, 0.75, 0.625, 0.75, 0.625, 1.0, 0.375, 1.0, 0.125, 0.5, 0.375, 0.5, 0.375, 0.75, 0.125, 0.75, 0.625, 0.5, 0.875, 0.5, 0.875, 0.75, 0.625, 0.75, 1.0, 0.5, 1.0, 1.0, 0.9688, 1.0, 0.9688, 0.5, 0.9688, 0.5, 0.9688, 1.0, 0.9375, 1.0, 0.9375, 0.5, 0.9375, 0.5, 0.9375, 1.0, 0.9062, 1.0, 0.9062, 0.5, 0.9062, 0.5, 0.9062, 1.0, 0.875, 1.0, 0.875, 0.5, 0.875, 0.5, 0.875, 1.0, 0.8438, 1.0, 0.8438, 0.5, 0.8438, 0.5, 0.8438, 1.0, 0.8125, 1.0, 0.8125, 0.5, 0.8125, 0.5, 0.8125, 1.0, 0.7812, 1.0, 0.7812, 0.5, 0.7812, 0.5, 0.7812, 1.0, 0.75, 1.0, 0.75, 0.5, 0.75, 0.5, 0.75, 1.0, 0.7188, 1.0, 0.7188, 0.5, 0.7188, 0.5, 0.7188, 1.0, 0.6875, 1.0, 0.6875, 0.5, 0.6875, 0.5, 0.6875, 1.0, 0.6562, 1.0, 0.6562, 0.5, 0.6562, 0.5, 0.6562, 1.0, 0.625, 1.0, 0.625, 0.5, 0.625, 0.5, 0.625, 1.0, 0.5938, 1.0, 0.5938, 0.5, 0.5938, 0.5, 0.5938, 1.0, 0.5625, 1.0, 0.5625, 0.5, 0.5625, 0.5, 0.5625, 1.0, 0.5312, 1.0, 0.5312, 0.5, 0.5312, 0.5, 0.5312, 1.0, 0.5, 1.0, 0.5, 0.5, 0.5, 0.5, 0.5, 1.0, 0.4688, 1.0, 0.4688, 0.5, 0.4688, 0.5, 0.4688, 1.0, 0.4375, 1.0, 0.4375, 0.5, 0.4375, 0.5, 0.4375, 1.0, 0.4062, 1.0, 0.4062, 0.5, 0.4062, 0.5, 0.4062, 1.0, 0.375, 1.0, 0.375, 0.5, 0.375, 0.5, 0.375, 1.0, 0.3438, 1.0, 0.3438, 0.5, 0.3438, 0.5, 0.3438, 1.0, 0.3125, 1.0, 0.3125, 0.5, 0.3125, 0.5, 0.3125, 1.0, 0.2812, 1.0, 0.2812, 0.5, 0.2812, 0.5, 0.2812, 1.0, 0.25, 1.0, 0.25, 0.5, 0.25, 0.5, 0.25, 1.0, 0.2188, 1.0, 0.2188, 0.5, 0.2188, 0.5, 0.2188, 1.0, 0.1875, 1.0, 0.1875, 0.5, 0.1875, 0.5, 0.1875, 1.0, 0.1562, 1.0, 0.1562, 0.5, 0.1562, 0.5, 0.1562, 1.0, 0.125, 1.0, 0.125, 0.5, 0.125, 0.5, 0.125, 1.0, 0.09375, 1.0, 0.09375, 0.5, 0.09375, 0.5, 0.09375, 1.0, 0.0625, 1.0, 0.0625, 0.5, 0.2968, 0.4854, 0.25, 0.49, 0.2032, 0.4854, 0.1582, 0.4717, 0.1167, 0.4496, 0.08029, 0.4197, 0.05045, 0.3833, 0.02827, 0.3418, 0.01461, 0.2968, 0.01, 0.25, 0.01461, 0.2032, 0.02827, 0.1582, 0.05045, 0.1167, 0.08029, 0.08029, 0.1167, 0.05045, 0.1582, 0.02827, 0.2032, 0.01461, 0.25, 0.01, 0.2968, 0.01461, 0.3418, 0.02827, 0.3833, 0.05045, 0.4197, 0.08029, 0.4496, 0.1167, 0.4717, 0.1582, 0.4854, 0.2032, 0.49, 0.25, 0.4854, 0.2968, 0.4717, 0.3418, 0.4496, 0.3833, 0.4197, 0.4197, 0.3833, 0.4496, 0.3418, 0.4717, 0.0625, 0.5, 0.0625, 1.0, 0.03125, 1.0, 0.03125, 0.5, 0.03125, 0.5, 0.03125, 1.0, 0.0, 1.0, 0.0, 0.5, 0.75, 0.49, 0.7968, 0.4854, 0.8418, 0.4717, 0.8833, 0.4496, 0.9197, 0.4197, 0.9496, 0.3833, 0.9717, 0.3418, 0.9854, 0.2968, 0.99, 0.25, 0.9854, 0.2032, 0.9717, 0.1582, 0.9496, 0.1167, 0.9197, 0.08029, 0.8833, 0.05045, 0.8418, 0.02827, 0.7968, 0.01461, 0.75, 0.01, 0.7032, 0.01461, 0.6582, 0.02827, 0.6167, 0.05045, 0.5803, 0.08029, 0.5504, 0.1167, 0.5283, 0.1582, 0.5146, 0.2032, 0.51, 0.25, 0.5146, 0.2968, 0.5283, 0.3418, 0.5504, 0.3833, 0.5803, 0.4197, 0.6167, 0.4496, 0.6582, 0.4717, 0.7032, 0.4854, 1.0, 0.5, 1.0, 1.0, 0.9688, 1.0, 0.9688, 0.5, 0.9688, 0.5, 0.9688, 1.0, 0.9375, 1.0, 0.9375, 0.5, 0.9375, 0.5, 0.9375, 1.0, 0.9062, 1.0, 0.9062, 0.5, 0.9062, 0.5, 0.9062, 1.0, 0.875, 1.0, 0.875, 0.5, 0.875, 0.5, 0.875, 1.0, 0.8438, 1.0, 0.8438, 0.5, 0.8438, 0.5, 0.8438, 1.0, 0.8125, 1.0, 0.8125, 0.5, 0.8125, 0.5, 0.8125, 1.0, 0.7812, 1.0, 0.7812, 0.5, 0.7812, 0.5, 0.7812, 1.0, 0.75, 1.0, 0.75, 0.5, 0.75, 0.5, 0.75, 1.0, 0.7188, 1.0, 0.7188, 0.5, 0.7188, 0.5, 0.7188, 1.0, 0.6875, 1.0, 0.6875, 0.5, 0.6875, 0.5, 0.6875, 1.0, 0.6562, 1.0, 0.6562, 0.5, 0.6562, 0.5, 0.6562, 1.0, 0.625, 1.0, 0.625, 0.5, 0.625, 0.5, 0.625, 1.0, 0.5938, 1.0, 0.5938, 0.5, 0.5938, 0.5, 0.5938, 1.0, 0.5625, 1.0, 0.5625, 0.5, 0.5625, 0.5, 0.5625, 1.0, 0.5312, 1.0, 0.5312, 0.5, 0.5312, 0.5, 0.5312, 1.0, 0.5, 1.0, 0.5, 0.5, 0.5, 0.5, 0.5, 1.0, 0.4688, 1.0, 0.4688, 0.5, 0.4688, 0.5, 0.4688, 1.0, 0.4375, 1.0, 0.4375, 0.5, 0.4375, 0.5, 0.4375, 1.0, 0.4062, 1.0, 0.4062, 0.5, 0.4062, 0.5, 0.4062, 1.0, 0.375, 1.0, 0.375, 0.5, 0.375, 0.5, 0.375, 1.0, 0.3438, 1.0, 0.3438, 0.5, 0.3438, 0.5, 0.3438, 1.0, 0.3125, 1.0, 0.3125, 0.5, 0.3125, 0.5, 0.3125, 1.0, 0.2812, 1.0, 0.2812, 0.5, 0.2812, 0.5, 0.2812, 1.0, 0.25, 1.0, 0.25, 0.5, 0.25, 0.5, 0.25, 1.0, 0.2188, 1.0, 0.2188, 0.5, 0.2188, 0.5, 0.2188, 1.0, 0.1875, 1.0, 0.1875, 0.5, 0.1875, 0.5, 0.1875, 1.0, 0.1562, 1.0, 0.1562, 0.5, 0.1562, 0.5, 0.1562, 1.0, 0.125, 1.0, 0.125, 0.5, 0.125, 0.5, 0.125, 1.0, 0.09375, 1.0, 0.09375, 0.5, 0.09375, 0.5, 0.09375, 1.0, 0.0625, 1.0, 0.0625, 0.5, 0.2968, 0.4854, 0.25, 0.49, 0.2032, 0.4854, 0.1582, 0.4717, 0.1167, 0.4496, 0.08029, 0.4197, 0.05045, 0.3833, 0.02827, 0.3418, 0.01461, 0.2968, 0.01, 0.25, 0.01461, 0.2032, 0.02827, 0.1582, 0.05045, 0.1167, 0.08029, 0.08029, 0.1167, 0.05045, 0.1582, 0.02827, 0.2032, 0.01461, 0.25, 0.01, 0.2968, 0.01461, 0.3418, 0.02827, 0.3833, 0.05045, 0.4197, 0.08029, 0.4496, 0.1167, 0.4717, 0.1582, 0.4854, 0.2032, 0.49, 0.25, 0.4854, 0.2968, 0.4717, 0.3418, 0.4496, 0.3833, 0.4197, 0.4197, 0.3833, 0.4496, 0.3418, 0.4717, 0.0625, 0.5, 0.0625, 1.0, 0.03125, 1.0, 0.03125, 0.5, 0.03125, 0.5, 0.03125, 1.0, 0.0, 1.0, 0.0, 0.5, 0.75, 0.49, 0.7968, 0.4854, 0.8418, 0.4717, 0.8833, 0.4496, 0.9197, 0.4197, 0.9496, 0.3833, 0.9717, 0.3418, 0.9854, 0.2968, 0.99, 0.25, 0.9854, 0.2032, 0.9717, 0.1582, 0.9496, 0.1167, 0.9197, 0.08029, 0.8833, 0.05045, 0.8418, 0.02827, 0.7968, 0.01461, 0.75, 0.01, 0.7032, 0.01461, 0.6582, 0.02827, 0.6167, 0.05045, 0.5803, 0.08029, 0.5504, 0.1167, 0.5283, 0.1582, 0.5146, 0.2032, 0.51, 0.25, 0.5146, 0.2968, 0.5283, 0.3418, 0.5504, 0.3833, 0.5803, 0.4197, 0.6167, 0.4496, 0.6582, 0.4717, 0.7032, 0.4854, 1.0, 0.5, 1.0, 1.0, 0.9688, 1.0, 0.9688, 0.5, 0.9688, 0.5, 0.9688, 1.0, 0.9375, 1.0, 0.9375, 0.5, 0.9375, 0.5, 0.9375, 1.0, 0.9062, 1.0, 0.9062, 0.5, 0.9062, 0.5, 0.9062, 1.0, 0.875, 1.0, 0.875, 0.5, 0.875, 0.5, 0.875, 1.0, 0.8438, 1.0, 0.8438, 0.5, 0.8438, 0.5, 0.8438, 1.0, 0.8125, 1.0, 0.8125, 0.5, 0.8125, 0.5, 0.8125, 1.0, 0.7812, 1.0, 0.7812, 0.5, 0.7812, 0.5, 0.7812, 1.0, 0.75, 1.0, 0.75, 0.5, 0.75, 0.5, 0.75, 1.0, 0.7188, 1.0, 0.7188, 0.5, 0.7188, 0.5, 0.7188, 1.0, 0.6875, 1.0, 0.6875, 0.5, 0.6875, 0.5, 0.6875, 1.0, 0.6562, 1.0, 0.6562, 0.5, 0.6562, 0.5, 0.6562, 1.0, 0.625, 1.0, 0.625, 0.5, 0.625, 0.5, 0.625, 1.0, 0.5938, 1.0, 0.5938, 0.5, 0.5938, 0.5, 0.5938, 1.0, 0.5625, 1.0, 0.5625, 0.5, 0.5625, 0.5, 0.5625, 1.0, 0.5312, 1.0, 0.5312, 0.5, 0.5312, 0.5, 0.5312, 1.0, 0.5, 1.0, 0.5, 0.5, 0.5, 0.5, 0.5, 1.0, 0.4688, 1.0, 0.4688, 0.5, 0.4688, 0.5, 0.4688, 1.0, 0.4375, 1.0, 0.4375, 0.5, 0.4375, 0.5, 0.4375, 1.0, 0.4062, 1.0, 0.4062, 0.5, 0.4062, 0.5, 0.4062, 1.0, 0.375, 1.0, 0.375, 0.5, 0.375, 0.5, 0.375, 1.0, 0.3438, 1.0, 0.3438, 0.5, 0.3438, 0.5, 0.3438, 1.0, 0.3125, 1.0, 0.3125, 0.5, 0.3125, 0.5, 0.3125, 1.0, 0.2812, 1.0, 0.2812, 0.5, 0.2812, 0.5, 0.2812, 1.0, 0.25, 1.0, 0.25, 0.5, 0.25, 0.5, 0.25, 1.0, 0.2188, 1.0, 0.2188, 0.5, 0.2188, 0.5, 0.2188, 1.0, 0.1875, 1.0, 0.1875, 0.5, 0.1875, 0.5, 0.1875, 1.0, 0.1562, 1.0, 0.1562, 0.5, 0.1562, 0.5, 0.1562, 1.0, 0.125, 1.0, 0.125, 0.5, 0.125, 0.5, 0.125, 1.0, 0.09375, 1.0, 0.09375, 0.5, 0.09375, 0.5, 0.09375, 1.0, 0.0625, 1.0, 0.0625, 0.5, 0.2968, 0.4854, 0.25, 0.49, 0.2032, 0.4854, 0.1582, 0.4717, 0.1167, 0.4496, 0.08029, 0.4197, 0.05045, 0.3833, 0.02827, 0.3418, 0.01461, 0.2968, 0.01, 0.25, 0.01461, 0.2032, 0.02827, 0.1582, 0.05045, 0.1167, 0.08029, 0.08029, 0.1167, 0.05045, 0.1582, 0.02827, 0.2032, 0.01461, 0.25, 0.01, 0.2968, 0.01461, 0.3418, 0.02827, 0.3833, 0.05045, 0.4197, 0.08029, 0.4496, 0.1167, 0.4717, 0.1582, 0.4854, 0.2032, 0.49, 0.25, 0.4854, 0.2968, 0.4717, 0.3418, 0.4496, 0.3833, 0.4197, 0.4197, 0.3833, 0.4496, 0.3418, 0.4717, 0.0625, 0.5, 0.0625, 1.0, 0.03125, 1.0, 0.03125, 0.5, 0.03125, 0.5, 0.03125, 1.0, 0.0, 1.0, 0.0, 0.5, 0.75, 0.49, 0.7968, 0.4854, 0.8418, 0.4717, 0.8833, 0.4496, 0.9197, 0.4197, 0.9496, 0.3833, 0.9717, 0.3418, 0.9854, 0.2968, 0.99, 0.25, 0.9854, 0.2032, 0.9717, 0.1582, 0.9496, 0.1167, 0.9197, 0.08029, 0.8833, 0.05045, 0.8418, 0.02827, 0.7968, 0.01461, 0.75, 0.01, 0.7032, 0.01461, 0.6582, 0.02827, 0.6167, 0.05045, 0.5803, 0.08029, 0.5504, 0.1167, 0.5283, 0.1582, 0.5146, 0.2032, 0.51, 0.25, 0.5146, 0.2968, 0.5283, 0.3418, 0.5504, 0.3833, 0.5803, 0.4197, 0.6167, 0.4496, 0.6582, 0.4717, 0.7032, 0.4854])
me_cube_001.materials.append(mat_material_011)
me_cube_001.materials.append(mat_material_014)
me_cube_001.materials.append(mat_material_012)
me_cube_001.materials.append(mat_material_013)
me_cube_001.update()
me_cube_004 = bpy.data.meshes.new('Cube.004')
me_cube_004.from_pydata([(-1.0, -1.0, -1.0), (-1.0, -1.0, 1.0), (-1.0, 1.0, -1.0), (-1.0, 1.0, 1.0), (1.0, -1.0, -1.0), (1.0, -1.0, 1.0), (1.0, 1.0, -1.0), (1.0, 1.0, 1.0)], [], [(0, 1, 3, 2), (2, 3, 7, 6), (6, 7, 5, 4), (4, 5, 1, 0), (2, 6, 4, 0), (7, 3, 1, 5)])
_uv = me_cube_004.uv_layers.new(name='UVMap')
_uv.uv.foreach_set('vector', [0.375, 0.0, 0.625, 0.0, 0.625, 0.25, 0.375, 0.25, 0.375, 0.25, 0.625, 0.25, 0.625, 0.5, 0.375, 0.5, 0.375, 0.5, 0.625, 0.5, 0.625, 0.75, 0.375, 0.75, 0.375, 0.75, 0.625, 0.75, 0.625, 1.0, 0.375, 1.0, 0.125, 0.5, 0.375, 0.5, 0.375, 0.75, 0.125, 0.75, 0.625, 0.5, 0.875, 0.5, 0.875, 0.75, 0.625, 0.75])
me_cube_004.materials.append(mat_material_010)
me_cube_004.update()
me_cube_002 = bpy.data.meshes.new('Cube.002')
me_cube_002.from_pydata([(-1.0, -1.0, -1.0), (-1.0, -1.0, 1.0), (-1.0, 1.0, -1.0), (-1.0, 1.0, 1.0), (1.0, -1.0, -1.0), (1.0, -1.0, 1.0), (1.0, 1.0, -1.0), (1.0, 1.0, 1.0)], [], [(0, 1, 3, 2), (2, 3, 7, 6), (6, 7, 5, 4), (4, 5, 1, 0), (2, 6, 4, 0), (7, 3, 1, 5)])
_uv = me_cube_002.uv_layers.new(name='UVMap')
_uv.uv.foreach_set('vector', [0.375, 0.0, 0.625, 0.0, 0.625, 0.25, 0.375, 0.25, 0.375, 0.25, 0.625, 0.25, 0.625, 0.5, 0.375, 0.5, 0.375, 0.5, 0.625, 0.5, 0.625, 0.75, 0.375, 0.75, 0.375, 0.75, 0.625, 0.75, 0.625, 1.0, 0.375, 1.0, 0.125, 0.5, 0.375, 0.5, 0.375, 0.75, 0.125, 0.75, 0.625, 0.5, 0.875, 0.5, 0.875, 0.75, 0.625, 0.75])
me_cube_002.materials.append(mat_material_002)
me_cube_002.update()
me_cube_005 = bpy.data.meshes.new('Cube.005')
me_cube_005.from_pydata([(-1.0, -1.0, -1.0), (-1.0, -1.0, 1.0), (-1.0, 1.0, -1.0), (-1.0, 1.0, 1.0), (1.0, -1.0, -1.0), (1.0, -1.0, 1.0), (1.0, 1.0, -1.0), (1.0, 1.0, 1.0)], [], [(0, 1, 3, 2), (2, 3, 7, 6), (6, 7, 5, 4), (4, 5, 1, 0), (2, 6, 4, 0), (7, 3, 1, 5)])
_uv = me_cube_005.uv_layers.new(name='UVMap')
_uv.uv.foreach_set('vector', [0.375, 0.0, 0.625, 0.0, 0.625, 0.25, 0.375, 0.25, 0.375, 0.25, 0.625, 0.25, 0.625, 0.5, 0.375, 0.5, 0.375, 0.5, 0.625, 0.5, 0.625, 0.75, 0.375, 0.75, 0.375, 0.75, 0.625, 0.75, 0.625, 1.0, 0.375, 1.0, 0.125, 0.5, 0.375, 0.5, 0.375, 0.75, 0.125, 0.75, 0.625, 0.5, 0.875, 0.5, 0.875, 0.75, 0.625, 0.75])
me_cube_005.materials.append(mat_material_009)
me_cube_005.update()
me_cylinder = bpy.data.meshes.new('Cylinder')
me_cylinder.from_pydata([(0.0, 1.0, -1.0), (0.0, 1.0, 1.0), (0.1951, 0.9808, -1.0), (0.1951, 0.9808, 1.0), (0.3827, 0.9239, -1.0), (0.3827, 0.9239, 1.0), (0.5556, 0.8315, -1.0), (0.5556, 0.8315, 1.0), (0.7071, 0.7071, -1.0), (0.7071, 0.7071, 1.0), (0.8315, 0.5556, -1.0), (0.8315, 0.5556, 1.0), (0.9239, 0.3827, -1.0), (0.9239, 0.3827, 1.0), (0.9808, 0.1951, -1.0), (0.9808, 0.1951, 1.0), (1.0, 0.0, -1.0), (1.0, 0.0, 1.0), (0.9808, -0.1951, -1.0), (0.9808, -0.1951, 1.0), (0.9239, -0.3827, -1.0), (0.9239, -0.3827, 1.0), (0.8315, -0.5556, -1.0), (0.8315, -0.5556, 1.0), (0.7071, -0.7071, -1.0), (0.7071, -0.7071, 1.0), (0.5556, -0.8315, -1.0), (0.5556, -0.8315, 1.0), (0.3827, -0.9239, -1.0), (0.3827, -0.9239, 1.0), (0.1951, -0.9808, -1.0), (0.1951, -0.9808, 1.0), (0.0, -1.0, -1.0), (0.0, -1.0, 1.0), (-0.1951, -0.9808, -1.0), (-0.1951, -0.9808, 1.0), (-0.3827, -0.9239, -1.0), (-0.3827, -0.9239, 1.0), (-0.5556, -0.8315, -1.0), (-0.5556, -0.8315, 1.0), (-0.7071, -0.7071, -1.0), (-0.7071, -0.7071, 1.0), (-0.8315, -0.5556, -1.0), (-0.8315, -0.5556, 1.0), (-0.9239, -0.3827, -1.0), (-0.9239, -0.3827, 1.0), (-0.9808, -0.1951, -1.0), (-0.9808, -0.1951, 1.0), (-1.0, 0.0, -1.0), (-1.0, 0.0, 1.0), (-0.9808, 0.1951, -1.0), (-0.9808, 0.1951, 1.0), (-0.9239, 0.3827, -1.0), (-0.9239, 0.3827, 1.0), (-0.8315, 0.5556, -1.0), (-0.8315, 0.5556, 1.0), (-0.7071, 0.7071, -1.0), (-0.7071, 0.7071, 1.0), (-0.5556, 0.8315, -1.0), (-0.5556, 0.8315, 1.0), (-0.3827, 0.9239, -1.0), (-0.3827, 0.9239, 1.0), (-0.1951, 0.9808, -1.0), (-0.1951, 0.9808, 1.0)], [], [(0, 1, 3, 2), (2, 3, 5, 4), (4, 5, 7, 6), (6, 7, 9, 8), (8, 9, 11, 10), (10, 11, 13, 12), (12, 13, 15, 14), (14, 15, 17, 16), (16, 17, 19, 18), (18, 19, 21, 20), (20, 21, 23, 22), (22, 23, 25, 24), (24, 25, 27, 26), (26, 27, 29, 28), (28, 29, 31, 30), (30, 31, 33, 32), (32, 33, 35, 34), (34, 35, 37, 36), (36, 37, 39, 38), (38, 39, 41, 40), (40, 41, 43, 42), (42, 43, 45, 44), (44, 45, 47, 46), (46, 47, 49, 48), (48, 49, 51, 50), (50, 51, 53, 52), (52, 53, 55, 54), (54, 55, 57, 56), (56, 57, 59, 58), (58, 59, 61, 60), (3, 1, 63, 61, 59, 57, 55, 53, 51, 49, 47, 45, 43, 41, 39, 37, 35, 33, 31, 29, 27, 25, 23, 21, 19, 17, 15, 13, 11, 9, 7, 5), (60, 61, 63, 62), (62, 63, 1, 0), (0, 2, 4, 6, 8, 10, 12, 14, 16, 18, 20, 22, 24, 26, 28, 30, 32, 34, 36, 38, 40, 42, 44, 46, 48, 50, 52, 54, 56, 58, 60, 62)])
_uv = me_cylinder.uv_layers.new(name='UVMap')
_uv.uv.foreach_set('vector', [1.0, 0.5, 1.0, 1.0, 0.9688, 1.0, 0.9688, 0.5, 0.9688, 0.5, 0.9688, 1.0, 0.9375, 1.0, 0.9375, 0.5, 0.9375, 0.5, 0.9375, 1.0, 0.9062, 1.0, 0.9062, 0.5, 0.9062, 0.5, 0.9062, 1.0, 0.875, 1.0, 0.875, 0.5, 0.875, 0.5, 0.875, 1.0, 0.8438, 1.0, 0.8438, 0.5, 0.8438, 0.5, 0.8438, 1.0, 0.8125, 1.0, 0.8125, 0.5, 0.8125, 0.5, 0.8125, 1.0, 0.7812, 1.0, 0.7812, 0.5, 0.7812, 0.5, 0.7812, 1.0, 0.75, 1.0, 0.75, 0.5, 0.75, 0.5, 0.75, 1.0, 0.7188, 1.0, 0.7188, 0.5, 0.7188, 0.5, 0.7188, 1.0, 0.6875, 1.0, 0.6875, 0.5, 0.6875, 0.5, 0.6875, 1.0, 0.6562, 1.0, 0.6562, 0.5, 0.6562, 0.5, 0.6562, 1.0, 0.625, 1.0, 0.625, 0.5, 0.625, 0.5, 0.625, 1.0, 0.5938, 1.0, 0.5938, 0.5, 0.5938, 0.5, 0.5938, 1.0, 0.5625, 1.0, 0.5625, 0.5, 0.5625, 0.5, 0.5625, 1.0, 0.5312, 1.0, 0.5312, 0.5, 0.5312, 0.5, 0.5312, 1.0, 0.5, 1.0, 0.5, 0.5, 0.5, 0.5, 0.5, 1.0, 0.4688, 1.0, 0.4688, 0.5, 0.4688, 0.5, 0.4688, 1.0, 0.4375, 1.0, 0.4375, 0.5, 0.4375, 0.5, 0.4375, 1.0, 0.4062, 1.0, 0.4062, 0.5, 0.4062, 0.5, 0.4062, 1.0, 0.375, 1.0, 0.375, 0.5, 0.375, 0.5, 0.375, 1.0, 0.3438, 1.0, 0.3438, 0.5, 0.3438, 0.5, 0.3438, 1.0, 0.3125, 1.0, 0.3125, 0.5, 0.3125, 0.5, 0.3125, 1.0, 0.2812, 1.0, 0.2812, 0.5, 0.2812, 0.5, 0.2812, 1.0, 0.25, 1.0, 0.25, 0.5, 0.25, 0.5, 0.25, 1.0, 0.2188, 1.0, 0.2188, 0.5, 0.2188, 0.5, 0.2188, 1.0, 0.1875, 1.0, 0.1875, 0.5, 0.1875, 0.5, 0.1875, 1.0, 0.1562, 1.0, 0.1562, 0.5, 0.1562, 0.5, 0.1562, 1.0, 0.125, 1.0, 0.125, 0.5, 0.125, 0.5, 0.125, 1.0, 0.09375, 1.0, 0.09375, 0.5, 0.09375, 0.5, 0.09375, 1.0, 0.0625, 1.0, 0.0625, 0.5, 0.2968, 0.4854, 0.25, 0.49, 0.2032, 0.4854, 0.1582, 0.4717, 0.1167, 0.4496, 0.08029, 0.4197, 0.05045, 0.3833, 0.02827, 0.3418, 0.01461, 0.2968, 0.01, 0.25, 0.01461, 0.2032, 0.02827, 0.1582, 0.05045, 0.1167, 0.08029, 0.08029, 0.1167, 0.05045, 0.1582, 0.02827, 0.2032, 0.01461, 0.25, 0.01, 0.2968, 0.01461, 0.3418, 0.02827, 0.3833, 0.05045, 0.4197, 0.08029, 0.4496, 0.1167, 0.4717, 0.1582, 0.4854, 0.2032, 0.49, 0.25, 0.4854, 0.2968, 0.4717, 0.3418, 0.4496, 0.3833, 0.4197, 0.4197, 0.3833, 0.4496, 0.3418, 0.4717, 0.0625, 0.5, 0.0625, 1.0, 0.03125, 1.0, 0.03125, 0.5, 0.03125, 0.5, 0.03125, 1.0, 0.0, 1.0, 0.0, 0.5, 0.75, 0.49, 0.7968, 0.4854, 0.8418, 0.4717, 0.8833, 0.4496, 0.9197, 0.4197, 0.9496, 0.3833, 0.9717, 0.3418, 0.9854, 0.2968, 0.99, 0.25, 0.9854, 0.2032, 0.9717, 0.1582, 0.9496, 0.1167, 0.9197, 0.08029, 0.8833, 0.05045, 0.8418, 0.02827, 0.7968, 0.01461, 0.75, 0.01, 0.7032, 0.01461, 0.6582, 0.02827, 0.6167, 0.05045, 0.5803, 0.08029, 0.5504, 0.1167, 0.5283, 0.1582, 0.5146, 0.2032, 0.51, 0.25, 0.5146, 0.2968, 0.5283, 0.3418, 0.5504, 0.3833, 0.5803, 0.4197, 0.6167, 0.4496, 0.6582, 0.4717, 0.7032, 0.4854])
me_cylinder.materials.append(mat_material_015)
me_cylinder.update()
me_cylinder_001 = bpy.data.meshes.new('Cylinder.001')
me_cylinder_001.from_pydata([(0.0, 1.0, -1.0), (0.0, 1.0, 1.0), (0.1951, 0.9808, -1.0), (0.1951, 0.9808, 1.0), (0.3827, 0.9239, -1.0), (0.3827, 0.9239, 1.0), (0.5556, 0.8315, -1.0), (0.5556, 0.8315, 1.0), (0.7071, 0.7071, -1.0), (0.7071, 0.7071, 1.0), (0.8315, 0.5556, -1.0), (0.8315, 0.5556, 1.0), (0.9239, 0.3827, -1.0), (0.9239, 0.3827, 1.0), (0.9808, 0.1951, -1.0), (0.9808, 0.1951, 1.0), (1.0, 0.0, -1.0), (1.0, 0.0, 1.0), (0.9808, -0.1951, -1.0), (0.9808, -0.1951, 1.0), (0.9239, -0.3827, -1.0), (0.9239, -0.3827, 1.0), (0.8315, -0.5556, -1.0), (0.8315, -0.5556, 1.0), (0.7071, -0.7071, -1.0), (0.7071, -0.7071, 1.0), (0.5556, -0.8315, -1.0), (0.5556, -0.8315, 1.0), (0.3827, -0.9239, -1.0), (0.3827, -0.9239, 1.0), (0.1951, -0.9808, -1.0), (0.1951, -0.9808, 1.0), (0.0, -1.0, -1.0), (0.0, -1.0, 1.0), (-0.1951, -0.9808, -1.0), (-0.1951, -0.9808, 1.0), (-0.3827, -0.9239, -1.0), (-0.3827, -0.9239, 1.0), (-0.5556, -0.8315, -1.0), (-0.5556, -0.8315, 1.0), (-0.7071, -0.7071, -1.0), (-0.7071, -0.7071, 1.0), (-0.8315, -0.5556, -1.0), (-0.8315, -0.5556, 1.0), (-0.9239, -0.3827, -1.0), (-0.9239, -0.3827, 1.0), (-0.9808, -0.1951, -1.0), (-0.9808, -0.1951, 1.0), (-1.0, 0.0, -1.0), (-1.0, 0.0, 1.0), (-0.9808, 0.1951, -1.0), (-0.9808, 0.1951, 1.0), (-0.9239, 0.3827, -1.0), (-0.9239, 0.3827, 1.0), (-0.8315, 0.5556, -1.0), (-0.8315, 0.5556, 1.0), (-0.7071, 0.7071, -1.0), (-0.7071, 0.7071, 1.0), (-0.5556, 0.8315, -1.0), (-0.5556, 0.8315, 1.0), (-0.3827, 0.9239, -1.0), (-0.3827, 0.9239, 1.0), (-0.1951, 0.9808, -1.0), (-0.1951, 0.9808, 1.0)], [], [(0, 1, 3, 2), (2, 3, 5, 4), (4, 5, 7, 6), (6, 7, 9, 8), (8, 9, 11, 10), (10, 11, 13, 12), (12, 13, 15, 14), (14, 15, 17, 16), (16, 17, 19, 18), (18, 19, 21, 20), (20, 21, 23, 22), (22, 23, 25, 24), (24, 25, 27, 26), (26, 27, 29, 28), (28, 29, 31, 30), (30, 31, 33, 32), (32, 33, 35, 34), (34, 35, 37, 36), (36, 37, 39, 38), (38, 39, 41, 40), (40, 41, 43, 42), (42, 43, 45, 44), (44, 45, 47, 46), (46, 47, 49, 48), (48, 49, 51, 50), (50, 51, 53, 52), (52, 53, 55, 54), (54, 55, 57, 56), (56, 57, 59, 58), (58, 59, 61, 60), (3, 1, 63, 61, 59, 57, 55, 53, 51, 49, 47, 45, 43, 41, 39, 37, 35, 33, 31, 29, 27, 25, 23, 21, 19, 17, 15, 13, 11, 9, 7, 5), (60, 61, 63, 62), (62, 63, 1, 0), (0, 2, 4, 6, 8, 10, 12, 14, 16, 18, 20, 22, 24, 26, 28, 30, 32, 34, 36, 38, 40, 42, 44, 46, 48, 50, 52, 54, 56, 58, 60, 62)])
_uv = me_cylinder_001.uv_layers.new(name='UVMap')
_uv.uv.foreach_set('vector', [1.0, 0.5, 1.0, 1.0, 0.9688, 1.0, 0.9688, 0.5, 0.9688, 0.5, 0.9688, 1.0, 0.9375, 1.0, 0.9375, 0.5, 0.9375, 0.5, 0.9375, 1.0, 0.9062, 1.0, 0.9062, 0.5, 0.9062, 0.5, 0.9062, 1.0, 0.875, 1.0, 0.875, 0.5, 0.875, 0.5, 0.875, 1.0, 0.8438, 1.0, 0.8438, 0.5, 0.8438, 0.5, 0.8438, 1.0, 0.8125, 1.0, 0.8125, 0.5, 0.8125, 0.5, 0.8125, 1.0, 0.7812, 1.0, 0.7812, 0.5, 0.7812, 0.5, 0.7812, 1.0, 0.75, 1.0, 0.75, 0.5, 0.75, 0.5, 0.75, 1.0, 0.7188, 1.0, 0.7188, 0.5, 0.7188, 0.5, 0.7188, 1.0, 0.6875, 1.0, 0.6875, 0.5, 0.6875, 0.5, 0.6875, 1.0, 0.6562, 1.0, 0.6562, 0.5, 0.6562, 0.5, 0.6562, 1.0, 0.625, 1.0, 0.625, 0.5, 0.625, 0.5, 0.625, 1.0, 0.5938, 1.0, 0.5938, 0.5, 0.5938, 0.5, 0.5938, 1.0, 0.5625, 1.0, 0.5625, 0.5, 0.5625, 0.5, 0.5625, 1.0, 0.5312, 1.0, 0.5312, 0.5, 0.5312, 0.5, 0.5312, 1.0, 0.5, 1.0, 0.5, 0.5, 0.5, 0.5, 0.5, 1.0, 0.4688, 1.0, 0.4688, 0.5, 0.4688, 0.5, 0.4688, 1.0, 0.4375, 1.0, 0.4375, 0.5, 0.4375, 0.5, 0.4375, 1.0, 0.4062, 1.0, 0.4062, 0.5, 0.4062, 0.5, 0.4062, 1.0, 0.375, 1.0, 0.375, 0.5, 0.375, 0.5, 0.375, 1.0, 0.3438, 1.0, 0.3438, 0.5, 0.3438, 0.5, 0.3438, 1.0, 0.3125, 1.0, 0.3125, 0.5, 0.3125, 0.5, 0.3125, 1.0, 0.2812, 1.0, 0.2812, 0.5, 0.2812, 0.5, 0.2812, 1.0, 0.25, 1.0, 0.25, 0.5, 0.25, 0.5, 0.25, 1.0, 0.2188, 1.0, 0.2188, 0.5, 0.2188, 0.5, 0.2188, 1.0, 0.1875, 1.0, 0.1875, 0.5, 0.1875, 0.5, 0.1875, 1.0, 0.1562, 1.0, 0.1562, 0.5, 0.1562, 0.5, 0.1562, 1.0, 0.125, 1.0, 0.125, 0.5, 0.125, 0.5, 0.125, 1.0, 0.09375, 1.0, 0.09375, 0.5, 0.09375, 0.5, 0.09375, 1.0, 0.0625, 1.0, 0.0625, 0.5, 0.2968, 0.4854, 0.25, 0.49, 0.2032, 0.4854, 0.1582, 0.4717, 0.1167, 0.4496, 0.08029, 0.4197, 0.05045, 0.3833, 0.02827, 0.3418, 0.01461, 0.2968, 0.01, 0.25, 0.01461, 0.2032, 0.02827, 0.1582, 0.05045, 0.1167, 0.08029, 0.08029, 0.1167, 0.05045, 0.1582, 0.02827, 0.2032, 0.01461, 0.25, 0.01, 0.2968, 0.01461, 0.3418, 0.02827, 0.3833, 0.05045, 0.4197, 0.08029, 0.4496, 0.1167, 0.4717, 0.1582, 0.4854, 0.2032, 0.49, 0.25, 0.4854, 0.2968, 0.4717, 0.3418, 0.4496, 0.3833, 0.4197, 0.4197, 0.3833, 0.4496, 0.3418, 0.4717, 0.0625, 0.5, 0.0625, 1.0, 0.03125, 1.0, 0.03125, 0.5, 0.03125, 0.5, 0.03125, 1.0, 0.0, 1.0, 0.0, 0.5, 0.75, 0.49, 0.7968, 0.4854, 0.8418, 0.4717, 0.8833, 0.4496, 0.9197, 0.4197, 0.9496, 0.3833, 0.9717, 0.3418, 0.9854, 0.2968, 0.99, 0.25, 0.9854, 0.2032, 0.9717, 0.1582, 0.9496, 0.1167, 0.9197, 0.08029, 0.8833, 0.05045, 0.8418, 0.02827, 0.7968, 0.01461, 0.75, 0.01, 0.7032, 0.01461, 0.6582, 0.02827, 0.6167, 0.05045, 0.5803, 0.08029, 0.5504, 0.1167, 0.5283, 0.1582, 0.5146, 0.2032, 0.51, 0.25, 0.5146, 0.2968, 0.5283, 0.3418, 0.5504, 0.3833, 0.5803, 0.4197, 0.6167, 0.4496, 0.6582, 0.4717, 0.7032, 0.4854])
me_cylinder_001.materials.append(mat_material_001)
me_cylinder_001.update()
me_cylinder_003 = bpy.data.meshes.new('Cylinder.003')
me_cylinder_003.from_pydata([(0.0, 1.0, -1.0), (0.0, 1.0, 1.0), (0.1951, 0.9808, -1.0), (0.1951, 0.9808, 1.0), (0.3827, 0.9239, -1.0), (0.3827, 0.9239, 1.0), (0.5556, 0.8315, -1.0), (0.5556, 0.8315, 1.0), (0.7071, 0.7071, -1.0), (0.7071, 0.7071, 1.0), (0.8315, 0.5556, -1.0), (0.8315, 0.5556, 1.0), (0.9239, 0.3827, -1.0), (0.9239, 0.3827, 1.0), (0.9808, 0.1951, -1.0), (0.9808, 0.1951, 1.0), (1.0, 0.0, -1.0), (1.0, 0.0, 1.0), (0.9808, -0.1951, -1.0), (0.9808, -0.1951, 1.0), (0.9239, -0.3827, -1.0), (0.9239, -0.3827, 1.0), (0.8315, -0.5556, -1.0), (0.8315, -0.5556, 1.0), (0.7071, -0.7071, -1.0), (0.7071, -0.7071, 1.0), (0.5556, -0.8315, -1.0), (0.5556, -0.8315, 1.0), (0.3827, -0.9239, -1.0), (0.3827, -0.9239, 1.0), (0.1951, -0.9808, -1.0), (0.1951, -0.9808, 1.0), (0.0, -1.0, -1.0), (0.0, -1.0, 1.0), (-0.1951, -0.9808, -1.0), (-0.1951, -0.9808, 1.0), (-0.3827, -0.9239, -1.0), (-0.3827, -0.9239, 1.0), (-0.5556, -0.8315, -1.0), (-0.5556, -0.8315, 1.0), (-0.7071, -0.7071, -1.0), (-0.7071, -0.7071, 1.0), (-0.8315, -0.5556, -1.0), (-0.8315, -0.5556, 1.0), (-0.9239, -0.3827, -1.0), (-0.9239, -0.3827, 1.0), (-0.9808, -0.1951, -1.0), (-0.9808, -0.1951, 1.0), (-1.0, 0.0, -1.0), (-1.0, 0.0, 1.0), (-0.9808, 0.1951, -1.0), (-0.9808, 0.1951, 1.0), (-0.9239, 0.3827, -1.0), (-0.9239, 0.3827, 1.0), (-0.8315, 0.5556, -1.0), (-0.8315, 0.5556, 1.0), (-0.7071, 0.7071, -1.0), (-0.7071, 0.7071, 1.0), (-0.5556, 0.8315, -1.0), (-0.5556, 0.8315, 1.0), (-0.3827, 0.9239, -1.0), (-0.3827, 0.9239, 1.0), (-0.1951, 0.9808, -1.0), (-0.1951, 0.9808, 1.0)], [], [(0, 1, 3, 2), (2, 3, 5, 4), (4, 5, 7, 6), (6, 7, 9, 8), (8, 9, 11, 10), (10, 11, 13, 12), (12, 13, 15, 14), (14, 15, 17, 16), (16, 17, 19, 18), (18, 19, 21, 20), (20, 21, 23, 22), (22, 23, 25, 24), (24, 25, 27, 26), (26, 27, 29, 28), (28, 29, 31, 30), (30, 31, 33, 32), (32, 33, 35, 34), (34, 35, 37, 36), (36, 37, 39, 38), (38, 39, 41, 40), (40, 41, 43, 42), (42, 43, 45, 44), (44, 45, 47, 46), (46, 47, 49, 48), (48, 49, 51, 50), (50, 51, 53, 52), (52, 53, 55, 54), (54, 55, 57, 56), (56, 57, 59, 58), (58, 59, 61, 60), (3, 1, 63, 61, 59, 57, 55, 53, 51, 49, 47, 45, 43, 41, 39, 37, 35, 33, 31, 29, 27, 25, 23, 21, 19, 17, 15, 13, 11, 9, 7, 5), (60, 61, 63, 62), (62, 63, 1, 0), (0, 2, 4, 6, 8, 10, 12, 14, 16, 18, 20, 22, 24, 26, 28, 30, 32, 34, 36, 38, 40, 42, 44, 46, 48, 50, 52, 54, 56, 58, 60, 62)])
_uv = me_cylinder_003.uv_layers.new(name='UVMap')
_uv.uv.foreach_set('vector', [1.0, 0.5, 1.0, 1.0, 0.9688, 1.0, 0.9688, 0.5, 0.9688, 0.5, 0.9688, 1.0, 0.9375, 1.0, 0.9375, 0.5, 0.9375, 0.5, 0.9375, 1.0, 0.9062, 1.0, 0.9062, 0.5, 0.9062, 0.5, 0.9062, 1.0, 0.875, 1.0, 0.875, 0.5, 0.875, 0.5, 0.875, 1.0, 0.8438, 1.0, 0.8438, 0.5, 0.8438, 0.5, 0.8438, 1.0, 0.8125, 1.0, 0.8125, 0.5, 0.8125, 0.5, 0.8125, 1.0, 0.7812, 1.0, 0.7812, 0.5, 0.7812, 0.5, 0.7812, 1.0, 0.75, 1.0, 0.75, 0.5, 0.75, 0.5, 0.75, 1.0, 0.7188, 1.0, 0.7188, 0.5, 0.7188, 0.5, 0.7188, 1.0, 0.6875, 1.0, 0.6875, 0.5, 0.6875, 0.5, 0.6875, 1.0, 0.6562, 1.0, 0.6562, 0.5, 0.6562, 0.5, 0.6562, 1.0, 0.625, 1.0, 0.625, 0.5, 0.625, 0.5, 0.625, 1.0, 0.5938, 1.0, 0.5938, 0.5, 0.5938, 0.5, 0.5938, 1.0, 0.5625, 1.0, 0.5625, 0.5, 0.5625, 0.5, 0.5625, 1.0, 0.5312, 1.0, 0.5312, 0.5, 0.5312, 0.5, 0.5312, 1.0, 0.5, 1.0, 0.5, 0.5, 0.5, 0.5, 0.5, 1.0, 0.4688, 1.0, 0.4688, 0.5, 0.4688, 0.5, 0.4688, 1.0, 0.4375, 1.0, 0.4375, 0.5, 0.4375, 0.5, 0.4375, 1.0, 0.4062, 1.0, 0.4062, 0.5, 0.4062, 0.5, 0.4062, 1.0, 0.375, 1.0, 0.375, 0.5, 0.375, 0.5, 0.375, 1.0, 0.3438, 1.0, 0.3438, 0.5, 0.3438, 0.5, 0.3438, 1.0, 0.3125, 1.0, 0.3125, 0.5, 0.3125, 0.5, 0.3125, 1.0, 0.2812, 1.0, 0.2812, 0.5, 0.2812, 0.5, 0.2812, 1.0, 0.25, 1.0, 0.25, 0.5, 0.25, 0.5, 0.25, 1.0, 0.2188, 1.0, 0.2188, 0.5, 0.2188, 0.5, 0.2188, 1.0, 0.1875, 1.0, 0.1875, 0.5, 0.1875, 0.5, 0.1875, 1.0, 0.1562, 1.0, 0.1562, 0.5, 0.1562, 0.5, 0.1562, 1.0, 0.125, 1.0, 0.125, 0.5, 0.125, 0.5, 0.125, 1.0, 0.09375, 1.0, 0.09375, 0.5, 0.09375, 0.5, 0.09375, 1.0, 0.0625, 1.0, 0.0625, 0.5, 0.2968, 0.4854, 0.25, 0.49, 0.2032, 0.4854, 0.1582, 0.4717, 0.1167, 0.4496, 0.08029, 0.4197, 0.05045, 0.3833, 0.02827, 0.3418, 0.01461, 0.2968, 0.01, 0.25, 0.01461, 0.2032, 0.02827, 0.1582, 0.05045, 0.1167, 0.08029, 0.08029, 0.1167, 0.05045, 0.1582, 0.02827, 0.2032, 0.01461, 0.25, 0.01, 0.2968, 0.01461, 0.3418, 0.02827, 0.3833, 0.05045, 0.4197, 0.08029, 0.4496, 0.1167, 0.4717, 0.1582, 0.4854, 0.2032, 0.49, 0.25, 0.4854, 0.2968, 0.4717, 0.3418, 0.4496, 0.3833, 0.4197, 0.4197, 0.3833, 0.4496, 0.3418, 0.4717, 0.0625, 0.5, 0.0625, 1.0, 0.03125, 1.0, 0.03125, 0.5, 0.03125, 0.5, 0.03125, 1.0, 0.0, 1.0, 0.0, 0.5, 0.75, 0.49, 0.7968, 0.4854, 0.8418, 0.4717, 0.8833, 0.4496, 0.9197, 0.4197, 0.9496, 0.3833, 0.9717, 0.3418, 0.9854, 0.2968, 0.99, 0.25, 0.9854, 0.2032, 0.9717, 0.1582, 0.9496, 0.1167, 0.9197, 0.08029, 0.8833, 0.05045, 0.8418, 0.02827, 0.7968, 0.01461, 0.75, 0.01, 0.7032, 0.01461, 0.6582, 0.02827, 0.6167, 0.05045, 0.5803, 0.08029, 0.5504, 0.1167, 0.5283, 0.1582, 0.5146, 0.2032, 0.51, 0.25, 0.5146, 0.2968, 0.5283, 0.3418, 0.5504, 0.3833, 0.5803, 0.4197, 0.6167, 0.4496, 0.6582, 0.4717, 0.7032, 0.4854])
me_cylinder_003.materials.append(mat_material_005)
me_cylinder_003.update()
me_cylinder_002 = bpy.data.meshes.new('Cylinder.002')
me_cylinder_002.from_pydata([(0.0, 1.0, -1.0), (0.0, 1.0, 1.0), (0.1951, 0.9808, -1.0), (0.1951, 0.9808, 1.0), (0.3827, 0.9239, -1.0), (0.3827, 0.9239, 1.0), (0.5556, 0.8315, -1.0), (0.5556, 0.8315, 1.0), (0.7071, 0.7071, -1.0), (0.7071, 0.7071, 1.0), (0.8315, 0.5556, -1.0), (0.8315, 0.5556, 1.0), (0.9239, 0.3827, -1.0), (0.9239, 0.3827, 1.0), (0.9808, 0.1951, -1.0), (0.9808, 0.1951, 1.0), (1.0, 0.0, -1.0), (1.0, 0.0, 1.0), (0.9808, -0.1951, -1.0), (0.9808, -0.1951, 1.0), (0.9239, -0.3827, -1.0), (0.9239, -0.3827, 1.0), (0.8315, -0.5556, -1.0), (0.8315, -0.5556, 1.0), (0.7071, -0.7071, -1.0), (0.7071, -0.7071, 1.0), (0.5556, -0.8315, -1.0), (0.5556, -0.8315, 1.0), (0.3827, -0.9239, -1.0), (0.3827, -0.9239, 1.0), (0.1951, -0.9808, -1.0), (0.1951, -0.9808, 1.0), (0.0, -1.0, -1.0), (0.0, -1.0, 1.0), (-0.1951, -0.9808, -1.0), (-0.1951, -0.9808, 1.0), (-0.3827, -0.9239, -1.0), (-0.3827, -0.9239, 1.0), (-0.5556, -0.8315, -1.0), (-0.5556, -0.8315, 1.0), (-0.7071, -0.7071, -1.0), (-0.7071, -0.7071, 1.0), (-0.8315, -0.5556, -1.0), (-0.8315, -0.5556, 1.0), (-0.9239, -0.3827, -1.0), (-0.9239, -0.3827, 1.0), (-0.9808, -0.1951, -1.0), (-0.9808, -0.1951, 1.0), (-1.0, 0.0, -1.0), (-1.0, 0.0, 1.0), (-0.9808, 0.1951, -1.0), (-0.9808, 0.1951, 1.0), (-0.9239, 0.3827, -1.0), (-0.9239, 0.3827, 1.0), (-0.8315, 0.5556, -1.0), (-0.8315, 0.5556, 1.0), (-0.7071, 0.7071, -1.0), (-0.7071, 0.7071, 1.0), (-0.5556, 0.8315, -1.0), (-0.5556, 0.8315, 1.0), (-0.3827, 0.9239, -1.0), (-0.3827, 0.9239, 1.0), (-0.1951, 0.9808, -1.0), (-0.1951, 0.9808, 1.0)], [], [(0, 1, 3, 2), (2, 3, 5, 4), (4, 5, 7, 6), (6, 7, 9, 8), (8, 9, 11, 10), (10, 11, 13, 12), (12, 13, 15, 14), (14, 15, 17, 16), (16, 17, 19, 18), (18, 19, 21, 20), (20, 21, 23, 22), (22, 23, 25, 24), (24, 25, 27, 26), (26, 27, 29, 28), (28, 29, 31, 30), (30, 31, 33, 32), (32, 33, 35, 34), (34, 35, 37, 36), (36, 37, 39, 38), (38, 39, 41, 40), (40, 41, 43, 42), (42, 43, 45, 44), (44, 45, 47, 46), (46, 47, 49, 48), (48, 49, 51, 50), (50, 51, 53, 52), (52, 53, 55, 54), (54, 55, 57, 56), (56, 57, 59, 58), (58, 59, 61, 60), (3, 1, 63, 61, 59, 57, 55, 53, 51, 49, 47, 45, 43, 41, 39, 37, 35, 33, 31, 29, 27, 25, 23, 21, 19, 17, 15, 13, 11, 9, 7, 5), (60, 61, 63, 62), (62, 63, 1, 0), (0, 2, 4, 6, 8, 10, 12, 14, 16, 18, 20, 22, 24, 26, 28, 30, 32, 34, 36, 38, 40, 42, 44, 46, 48, 50, 52, 54, 56, 58, 60, 62)])
_uv = me_cylinder_002.uv_layers.new(name='UVMap')
_uv.uv.foreach_set('vector', [1.0, 0.5, 1.0, 1.0, 0.9688, 1.0, 0.9688, 0.5, 0.9688, 0.5, 0.9688, 1.0, 0.9375, 1.0, 0.9375, 0.5, 0.9375, 0.5, 0.9375, 1.0, 0.9062, 1.0, 0.9062, 0.5, 0.9062, 0.5, 0.9062, 1.0, 0.875, 1.0, 0.875, 0.5, 0.875, 0.5, 0.875, 1.0, 0.8438, 1.0, 0.8438, 0.5, 0.8438, 0.5, 0.8438, 1.0, 0.8125, 1.0, 0.8125, 0.5, 0.8125, 0.5, 0.8125, 1.0, 0.7812, 1.0, 0.7812, 0.5, 0.7812, 0.5, 0.7812, 1.0, 0.75, 1.0, 0.75, 0.5, 0.75, 0.5, 0.75, 1.0, 0.7188, 1.0, 0.7188, 0.5, 0.7188, 0.5, 0.7188, 1.0, 0.6875, 1.0, 0.6875, 0.5, 0.6875, 0.5, 0.6875, 1.0, 0.6562, 1.0, 0.6562, 0.5, 0.6562, 0.5, 0.6562, 1.0, 0.625, 1.0, 0.625, 0.5, 0.625, 0.5, 0.625, 1.0, 0.5938, 1.0, 0.5938, 0.5, 0.5938, 0.5, 0.5938, 1.0, 0.5625, 1.0, 0.5625, 0.5, 0.5625, 0.5, 0.5625, 1.0, 0.5312, 1.0, 0.5312, 0.5, 0.5312, 0.5, 0.5312, 1.0, 0.5, 1.0, 0.5, 0.5, 0.5, 0.5, 0.5, 1.0, 0.4688, 1.0, 0.4688, 0.5, 0.4688, 0.5, 0.4688, 1.0, 0.4375, 1.0, 0.4375, 0.5, 0.4375, 0.5, 0.4375, 1.0, 0.4062, 1.0, 0.4062, 0.5, 0.4062, 0.5, 0.4062, 1.0, 0.375, 1.0, 0.375, 0.5, 0.375, 0.5, 0.375, 1.0, 0.3438, 1.0, 0.3438, 0.5, 0.3438, 0.5, 0.3438, 1.0, 0.3125, 1.0, 0.3125, 0.5, 0.3125, 0.5, 0.3125, 1.0, 0.2812, 1.0, 0.2812, 0.5, 0.2812, 0.5, 0.2812, 1.0, 0.25, 1.0, 0.25, 0.5, 0.25, 0.5, 0.25, 1.0, 0.2188, 1.0, 0.2188, 0.5, 0.2188, 0.5, 0.2188, 1.0, 0.1875, 1.0, 0.1875, 0.5, 0.1875, 0.5, 0.1875, 1.0, 0.1562, 1.0, 0.1562, 0.5, 0.1562, 0.5, 0.1562, 1.0, 0.125, 1.0, 0.125, 0.5, 0.125, 0.5, 0.125, 1.0, 0.09375, 1.0, 0.09375, 0.5, 0.09375, 0.5, 0.09375, 1.0, 0.0625, 1.0, 0.0625, 0.5, 0.2968, 0.4854, 0.25, 0.49, 0.2032, 0.4854, 0.1582, 0.4717, 0.1167, 0.4496, 0.08029, 0.4197, 0.05045, 0.3833, 0.02827, 0.3418, 0.01461, 0.2968, 0.01, 0.25, 0.01461, 0.2032, 0.02827, 0.1582, 0.05045, 0.1167, 0.08029, 0.08029, 0.1167, 0.05045, 0.1582, 0.02827, 0.2032, 0.01461, 0.25, 0.01, 0.2968, 0.01461, 0.3418, 0.02827, 0.3833, 0.05045, 0.4197, 0.08029, 0.4496, 0.1167, 0.4717, 0.1582, 0.4854, 0.2032, 0.49, 0.25, 0.4854, 0.2968, 0.4717, 0.3418, 0.4496, 0.3833, 0.4197, 0.4197, 0.3833, 0.4496, 0.3418, 0.4717, 0.0625, 0.5, 0.0625, 1.0, 0.03125, 1.0, 0.03125, 0.5, 0.03125, 0.5, 0.03125, 1.0, 0.0, 1.0, 0.0, 0.5, 0.75, 0.49, 0.7968, 0.4854, 0.8418, 0.4717, 0.8833, 0.4496, 0.9197, 0.4197, 0.9496, 0.3833, 0.9717, 0.3418, 0.9854, 0.2968, 0.99, 0.25, 0.9854, 0.2032, 0.9717, 0.1582, 0.9496, 0.1167, 0.9197, 0.08029, 0.8833, 0.05045, 0.8418, 0.02827, 0.7968, 0.01461, 0.75, 0.01, 0.7032, 0.01461, 0.6582, 0.02827, 0.6167, 0.05045, 0.5803, 0.08029, 0.5504, 0.1167, 0.5283, 0.1582, 0.5146, 0.2032, 0.51, 0.25, 0.5146, 0.2968, 0.5283, 0.3418, 0.5504, 0.3833, 0.5803, 0.4197, 0.6167, 0.4496, 0.6582, 0.4717, 0.7032, 0.4854])
me_cylinder_002.materials.append(mat_material_004)
me_cylinder_002.update()

# ---- objects
ob_top = bpy.data.objects.new('top', me_cube)
ob_side_frames = bpy.data.objects.new('side Frames', me_frame)
ob_bottom = bpy.data.objects.new('Bottom', me_cube_020)
ob_layer_0 = bpy.data.objects.new('Layer 0', me_cube_001)
ob_layer_1 = bpy.data.objects.new('Layer 1', me_cube_004)
ob_layer_2 = bpy.data.objects.new('Layer 2', me_cube_002)
ob_layer_3 = bpy.data.objects.new('Layer 3', me_cube_005)
ob_support_1 = bpy.data.objects.new('Support 1', me_cylinder)
ob_support_2 = bpy.data.objects.new('Support 2', me_cylinder_001)
ob_support_3 = bpy.data.objects.new('Support 3', me_cylinder_003)
ob_support_4 = bpy.data.objects.new('Support 4', me_cylinder_002)

# ---- transforms, parenting, visibility, modifiers, constraints
ob_top.location = (1.713, 1.684, 140.4)
ob_top.scale = (72.72, 72.72, 1.515)
ob_top.lock_rotations_4d = False
ob_top.empty_display_type = 'ARROWS'
ob_top.lineart.crease_threshold = 0.0
ob_side_frames.location = (-66.46, -66.49, -0.5323)
ob_side_frames.scale = (7.575, 7.575, 6.06)
ob_bottom.location = (1.713, 1.684, -8.108)
ob_bottom.scale = (72.72, 72.72, 1.515)
ob_bottom.lock_rotations_4d = False
ob_bottom.empty_display_type = 'ARROWS'
ob_bottom.lineart.crease_threshold = 0.0
ob_layer_0.location = (2.07, 2.159, -4.157)
ob_layer_0.scale = (60.59, 60.59, 2.272)
_m = ob_layer_0.modifiers.new('Bevel', 'BEVEL')
_m.segments = 10
ob_layer_1.location = (2.07, 2.159, 38.78)
ob_layer_1.scale = (60.59, 60.59, 2.272)
_m = ob_layer_1.modifiers.new('Bevel', 'BEVEL')
_m.segments = 10
ob_layer_2.location = (2.07, 2.159, 68.66)
ob_layer_2.scale = (60.59, 60.59, 2.272)
_m = ob_layer_2.modifiers.new('Bevel', 'BEVEL')
_m.segments = 10
ob_layer_3.location = (2.07, 2.159, 96.5)
ob_layer_3.scale = (60.59, 60.59, 2.272)
_m = ob_layer_3.modifiers.new('Bevel', 'BEVEL')
_m.segments = 10
ob_support_1.location = (-47.44, 52.3, 61.77)
ob_support_1.scale = (-4.544, 4.544, 68.16)
ob_support_2.location = (53.16, 52.3, 61.77)
ob_support_2.scale = (-4.544, 4.544, 68.16)
ob_support_3.location = (-48.36, -48.13, 61.77)
ob_support_3.scale = (-4.544, 4.544, 68.16)
ob_support_4.location = (53.16, -48.13, 61.77)
ob_support_4.scale = (-4.544, 4.544, 68.16)

# ---- collection membership
col_body.objects.link(ob_top)
col_body.objects.link(ob_side_frames)
col_body.objects.link(ob_bottom)
col_circuit.objects.link(ob_layer_0)
col_circuit.objects.link(ob_layer_1)
col_circuit.objects.link(ob_layer_2)
col_circuit.objects.link(ob_layer_3)
col_supports.objects.link(ob_support_1)
col_supports.objects.link(ob_support_2)
col_supports.objects.link(ob_support_3)
col_supports.objects.link(ob_support_4)

# ---- scene / render settings (as saved in the file)
scene.camera = ob_support_1
scene.frame_start = 1; scene.frame_end = 250; scene.frame_set(1)
scene.render.engine = 'BLENDER_EEVEE_NEXT'
bpy.context.view_layer.update()

# ---- added for rendering (the .blend has no active camera and no usable light): camera, sun + grey world if the file has none
cam_auto = bpy.data.cameras.new('AutoCamera')
cam_auto.lens = 50.0
cam_auto.sensor_width = 36.0
cam_auto.clip_end = 4260.97
ob_auto_camera = bpy.data.objects.new('AutoCamera', cam_auto)
scene.collection.objects.link(ob_auto_camera)
ob_auto_camera.location = (244.504, -289.666, 260.363)
ob_auto_camera.rotation_euler = (1.09748, -7.21219e-08, 0.694738)
scene.camera = ob_auto_camera
light_auto_sun = bpy.data.lights.new('AutoSun', 'SUN')
light_auto_sun.energy = 3.0
light_auto_sun.angle = 0.0523599
ob_auto_sun = bpy.data.objects.new('AutoSun', light_auto_sun)
scene.collection.objects.link(ob_auto_sun)
ob_auto_sun.rotation_euler = (0.872665, 0.174533, 0.523599)
if scene.world is None:
    world_auto = bpy.data.worlds.new('AutoWorld')
    world_auto.color = (0.3, 0.3, 0.3)
    scene.world = world_auto
bpy.context.view_layer.update()
